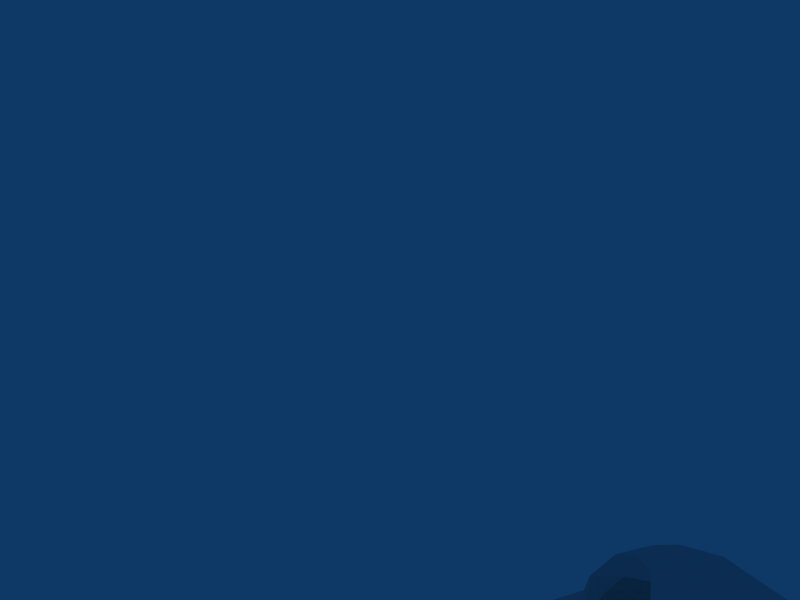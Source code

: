 # Source: h_crylink.blend  (saved by Blender 2.48.1; exported with 4.5.12 LTS)
import bpy
from mathutils import Matrix  # noqa: F401  (used for matrix-valued properties, if any)

bpy.ops.wm.read_factory_settings(use_empty=True)
scene = bpy.context.scene
scene.name = 'Scene'

# ---- collections
col_collection_1 = bpy.data.collections.new('Collection 1'); scene.collection.children.link(col_collection_1)

# ---- world
world_world = bpy.data.worlds.new('World'); scene.world = world_world
world_world.color = (0.05656, 0.2208, 0.4)
world_world.use_sun_shadow = False
world_world.sun_shadow_jitter_overblur = 0.0
world_world.cycles.sampling_method = 'MANUAL'
world_world.cycles.sample_map_resolution = 256

# ---- cameras
cam_camera = bpy.data.cameras.new('Camera')
cam_camera.passepartout_alpha = 0.2
cam_camera.clip_end = 100.0
cam_camera.lens = 41.68
cam_camera.show_passepartout = False
cam_camera.show_safe_areas = True
cam_camera.lens_unit = 'FOV'
cam_camera.dof.focus_distance = 0.0
cam_camera.dof.aperture_fstop = 128.0

# ---- meshes
me_v_crylink_decompiled = bpy.data.meshes.new('v_crylink_decompiled')
me_v_crylink_decompiled.from_pydata([(36.38, 2.391, 1.344), (36.75, 1.25, 0.8594), (34.73, 1.281, -0.2969), (33.34, 3.344, 0.04688), (30.52, 1.359, -2.172), (28.09, 4.547, -0.9375), (23.41, 5.438, -1.328), (20.81, 1.531, -1.891), (18.59, 5.797, 0.125), (25.36, 1.453, -2.906), (16.23, 1.609, 0.2344), (13.7, 1.656, 1.906), (13.22, 2.578, 2.234), (16.23, 1.609, 0.2344), (17.05, 2.969, 0.375), (19.3, 1.562, -0.5156), (35.3, 3.391, 7.312), (36.47, 2.922, 7.203), (35.0, 4.188, 6.484), (41.23, 3.344, 5.422), (37.05, 2.344, 7.266), (29.56, 3.594, 5.047), (34.52, 2.812, 5.25), (32.36, 3.312, 5.031), (29.64, 2.297, 6.031), (29.55, 2.047, 5.578), (29.59, 1.375, 6.141), (24.84, 5.797, 4.516), (24.33, 5.078, 5.797), (25.94, 4.672, 4.984), (18.97, 1.562, 8.484), (19.77, 2.859, 9.969), (19.47, 1.547, 10.11), (14.75, 4.625, 9.422), (19.69, 4.484, 10.67), (19.3, 6.141, 8.484), (14.75, 4.625, 9.422), (15.17, 4.0, 7.969), (16.56, 2.922, 10.0), (41.14, 1.172, 3.672), (41.12, 3.344, 2.391), (41.19, 4.125, 3.578), (41.08, 1.172, 1.875), (41.23, 3.344, 5.422), (41.22, 1.172, 6.125), (32.34, 4.219, 2.953), (33.83, 5.266, 3.875), (41.19, 4.125, 3.578), (41.12, 3.344, 2.391), (29.94, 5.0, 1.438), (25.98, 5.859, 0.6406), (20.94, 7.391, 1.781), (16.86, 6.875, 3.297), (15.48, 5.016, 1.578), (13.94, 5.625, 4.578), (41.19, 4.125, 3.578), (34.5, 5.156, 5.328), (41.19, 4.125, 3.578), (27.03, 4.484, 1.906), (26.95, 3.672, 0.7656), (25.34, 4.766, 1.984), (34.38, 3.0, 4.828), (33.42, 2.922, 3.219), (22.83, 4.922, 3.297), (22.88, 5.641, 1.656), (20.86, 5.516, 2.359), (25.34, 4.297, 0.9531), (19.56, 6.938, 5.141), (13.67, 5.406, 7.062), (16.77, 3.312, 10.95), (14.48, 3.062, 2.234), (14.11, 1.641, 4.156), (14.11, 1.641, 4.156), (14.17, 4.531, 4.609), (15.17, 4.062, 3.094), (15.28, 1.625, 11.48), (14.33, 3.219, 10.72), (13.17, 2.422, 11.11), (14.11, 1.641, 4.156), (14.27, 3.469, 7.578), (34.59, 2.078, 5.734), (35.0, 4.188, 6.484), (34.52, 2.812, 5.25), (35.0, 4.188, 6.484), (34.97, 2.562, 6.703), (35.3, 3.391, 7.312), (19.77, 2.859, 9.969), (19.62, 4.594, 8.156), (19.69, 4.484, 10.67), (29.45, 3.875, 1.547), (29.94, 5.0, 1.438), (26.95, 3.672, 0.7656), (32.34, 4.219, 2.953), (32.47, 3.234, 3.047), (33.42, 2.922, 3.219), (25.98, 5.859, 0.6406), (20.94, 7.391, 1.781), (22.88, 5.641, 1.656), (25.34, 4.297, 0.9531), (26.95, 3.672, 0.7656), (25.98, 5.859, 0.6406), (34.38, 3.0, 4.828), (33.83, 5.266, 3.875), (33.42, 2.922, 3.219), (33.83, 5.266, 3.875), (34.38, 3.0, 4.828), (34.5, 5.156, 5.328), (19.3, 6.141, 8.484), (19.69, 4.484, 10.67), (20.86, 5.516, 2.359), (22.88, 5.641, 1.656), (20.94, 7.391, 1.781), (29.56, 3.594, 5.047), (30.08, 5.016, 5.953), (28.12, 4.672, 5.547), (29.94, 5.0, 1.438), (32.34, 4.219, 2.953), (29.94, 5.0, 1.438), (25.98, 5.859, 0.6406), (26.95, 3.672, 0.7656), (14.17, 3.078, 4.969), (9.391, 1.734, 4.844), (9.156, 3.172, 5.141), (14.12, 1.641, 4.672), (5.219, 1.797, 1.625), (5.281, 3.234, 2.75), (2.328, 1.844, 0.4375), (2.375, 3.281, 1.344), (14.2, 1.641, 6.859), (14.22, 3.078, 6.453), (10.97, 3.141, 6.562), (10.95, 1.703, 6.969), (8.406, 1.75, 7.031), (10.88, 3.266, 6.875), (8.625, 3.297, 6.422), (10.86, 1.703, 7.297), (6.344, 1.781, 5.828), (6.797, 3.203, 5.312), (4.25, 3.25, 4.047), (3.891, 1.828, 4.594), (1.375, 1.875, 2.547), (1.844, 3.297, 2.25), (8.812, 3.172, 6.047), (1.141, 1.875, 1.719), (19.56, 6.938, 5.141), (19.95, 5.219, 4.641), (20.86, 5.516, 2.359), (19.42, 3.562, 7.0), (25.73, 3.375, 6.391), (20.03, 3.562, 5.672), (19.56, 6.938, 5.141), (19.75, 5.031, 5.578), (32.34, 4.219, 2.953), (33.42, 2.922, 3.219), (33.83, 5.266, 3.875), (32.34, 4.219, 2.953), (36.38, 2.391, 1.344), (41.12, 3.344, 2.391), (41.12, 3.344, 2.391), (41.08, 1.172, 1.875), (36.75, 1.25, 0.8594), (41.08, 1.172, 1.875), (35.0, 4.188, 6.484), (34.69, 1.281, 5.828), (34.92, 1.281, 6.516), (36.47, 2.922, 7.203), (35.39, 2.734, 7.234), (36.47, 2.266, 7.141), (32.41, 2.797, 9.391), (34.97, 2.562, 6.703), (32.03, 2.406, 8.766), (34.97, 2.562, 6.703), (35.39, 2.734, 7.234), (34.97, 2.562, 6.703), (34.92, 1.281, 6.516), (31.98, 1.328, 8.891), (32.03, 2.406, 8.766), (34.97, 2.562, 6.703), (35.66, 1.266, 7.891), (35.39, 2.734, 7.234), (32.41, 2.797, 9.391), (32.41, 2.797, 9.391), (32.64, 1.328, 9.625), (28.39, 1.391, 10.64), (28.45, 2.484, 10.53), (28.45, 2.484, 10.53), (28.67, 2.688, 11.22), (32.41, 2.797, 9.391), (28.67, 2.688, 11.22), (28.67, 2.688, 11.22), (28.84, 1.391, 11.48), (24.84, 1.453, 11.52), (24.86, 2.562, 11.45), (24.86, 2.562, 11.45), (25.66, 2.766, 11.98), (28.67, 2.688, 11.22), (25.66, 2.766, 11.98), (25.66, 2.766, 11.98), (25.77, 1.438, 12.31), (23.91, 2.797, 12.06), (25.66, 2.766, 11.98), (23.91, 2.797, 12.06), (23.77, 1.484, 12.42), (21.27, 1.516, 10.84), (21.41, 2.641, 10.78), (21.41, 2.641, 10.78), (21.2, 3.562, 11.73), (23.91, 2.797, 12.06), (21.2, 3.562, 11.73), (21.2, 3.562, 11.73), (21.17, 1.516, 12.08), (19.3, 6.141, 8.484), (14.75, 4.625, 9.422), (13.67, 5.406, 7.062), (19.69, 4.484, 10.67), (19.69, 4.484, 10.67), (21.2, 3.562, 11.73), (19.05, 1.562, 11.8), (16.77, 3.312, 10.95), (17.98, 1.578, 10.28), (19.05, 1.562, 11.8), (21.2, 3.562, 11.73), (16.77, 3.312, 10.95), (14.75, 4.625, 9.422), (16.77, 3.312, 10.95), (14.17, 4.531, 4.609), (14.27, 3.469, 7.578), (13.67, 5.406, 7.062), (13.67, 5.406, 7.062), (14.27, 3.469, 7.578), (16.09, 2.469, 10.88), (14.25, 1.641, 8.219), (13.09, 1.656, 11.27), (16.56, 2.922, 10.0), (15.17, 4.0, 7.969), (16.56, 2.922, 10.0), (17.98, 1.578, 10.28), (16.56, 2.922, 10.0), (16.75, 1.594, 11.14), (17.98, 1.578, 10.28), (15.17, 4.0, 7.969), (14.27, 3.469, 7.578), (13.61, 3.734, 8.719), (13.23, 3.406, 10.03), (15.17, 4.0, 7.969), (13.17, 2.422, 11.11), (14.25, 1.641, 8.219), (13.09, 1.656, 11.27), (13.23, 3.406, 10.03), (13.61, 3.734, 8.719), (15.17, 4.0, 7.969), (13.61, 3.734, 8.719), (14.27, 3.469, 7.578), (13.23, 3.406, 10.03), (13.17, 2.422, 11.11), (24.66, 4.625, 3.438), (25.55, 4.094, 4.203), (19.56, 6.938, 5.141), (20.86, 5.516, 2.359), (20.94, 7.391, 1.781), (20.73, 5.141, 4.266), (19.95, 5.219, 4.641), (28.08, 5.469, 4.984), (27.03, 4.484, 1.906), (25.55, 4.094, 4.203), (29.45, 3.875, 1.547), (22.84, 5.422, 5.812), (23.05, 6.484, 4.594), (19.09, 2.969, 7.984), (19.62, 4.594, 8.156), (29.64, 2.297, 6.031), (29.59, 1.375, 6.141), (34.69, 1.281, 5.828), (25.75, 4.281, 5.766), (25.86, 3.344, 5.266), (25.55, 4.094, 4.203), (25.94, 4.672, 4.984), (25.86, 3.344, 5.266), (23.2, 4.062, 5.828), (25.86, 3.344, 5.266), (25.75, 4.281, 5.766), (20.61, 4.797, 5.547), (21.44, 6.031, 5.031), (20.73, 5.141, 4.266), (19.95, 5.219, 4.641), (20.61, 4.797, 5.547), (20.73, 5.141, 4.266), (23.05, 6.484, 4.594), (22.83, 4.922, 3.297), (24.66, 4.625, 3.438), (22.83, 4.922, 3.297), (24.84, 5.797, 4.516), (24.66, 4.625, 3.438), (25.55, 4.094, 4.203), (24.66, 4.625, 3.438), (25.55, 4.094, 4.203), (20.03, 3.562, 5.672), (20.61, 4.797, 5.547), (19.75, 5.031, 5.578), (22.84, 5.422, 5.812), (24.33, 5.078, 5.797), (19.42, 3.562, 7.0), (20.03, 3.562, 5.672), (19.75, 5.031, 5.578), (20.73, 5.141, 4.266), (21.44, 6.031, 5.031), (20.61, 4.797, 5.547), (22.88, 5.641, 1.656), (25.34, 4.297, 0.9531), (25.98, 5.859, 0.6406), (31.75, 4.781, 5.641), (29.56, 3.594, 5.047), (32.36, 3.312, 5.031), (25.86, 3.344, 5.266), (26.89, 3.141, 5.281), (29.62, 3.156, 5.531), (32.47, 3.234, 3.047), (31.7, 5.578, 5.078), (32.36, 3.312, 5.031), (32.34, 4.219, 2.953), (30.05, 5.812, 5.406), (27.03, 4.484, 1.906), (32.47, 3.234, 3.047), (29.56, 3.594, 5.047), (32.47, 3.234, 3.047), (29.45, 3.875, 1.547), (31.7, 5.578, 5.078), (29.45, 3.875, 1.547), (27.03, 4.484, 1.906), (29.45, 3.875, 1.547), (29.56, 3.594, 5.047), (25.55, 4.094, 4.203), (28.12, 4.672, 5.547), (30.08, 5.016, 5.953), (30.05, 5.812, 5.406), (28.08, 5.469, 4.984), (25.55, 4.094, 4.203), (28.12, 4.672, 5.547), (32.36, 3.312, 5.031), (31.75, 4.781, 5.641), (30.08, 5.016, 5.953), (31.75, 4.781, 5.641), (34.52, 2.812, 5.25), (35.0, 4.188, 6.484), (34.38, 3.0, 4.828), (29.53, 1.375, 5.672), (34.59, 2.078, 5.734), (26.97, 3.109, 6.281), (25.77, 3.062, 7.281), (34.59, 2.078, 5.734), (29.64, 2.297, 6.031), (35.0, 4.188, 6.484), (34.59, 2.078, 5.734), (29.64, 2.297, 6.031), (34.69, 1.281, 5.828), (29.5, 2.734, 5.156), (29.55, 2.047, 5.578), (28.12, 1.406, 5.984), (29.53, 1.375, 5.672), (29.62, 3.156, 5.531), (29.56, 3.594, 5.047), (29.5, 2.734, 5.156), (26.89, 3.141, 5.281), (27.95, 2.5, 5.719), (27.12, 2.312, 7.359), (29.56, 3.594, 5.047), (29.5, 2.984, 4.781), (29.5, 2.984, 4.781), (29.56, 3.594, 5.047), (29.55, 2.047, 5.578), (29.5, 2.984, 4.781), (29.5, 2.734, 5.156), (29.5, 2.984, 4.781), (27.03, 1.422, 7.75), (25.77, 1.438, 8.266), (29.5, 2.734, 5.156), (29.55, 2.047, 5.578), (19.09, 2.969, 7.984), (19.42, 3.562, 7.0), (26.89, 3.141, 5.281), (25.86, 3.344, 5.266), (26.89, 3.141, 5.281), (27.95, 2.5, 5.719), (26.89, 3.141, 5.281), (27.72, 2.469, 6.609), (27.95, 2.5, 5.719), (28.12, 1.406, 5.984), (27.95, 2.5, 5.719), (27.97, 1.406, 6.922), (28.12, 1.406, 5.984), (19.09, 2.969, 7.984), (18.97, 1.562, 8.484), (19.09, 2.969, 7.984), (25.77, 2.531, 7.922), (19.09, 2.969, 7.984), (23.2, 4.062, 5.828), (20.61, 4.797, 5.547), (20.03, 3.562, 5.672), (20.61, 4.797, 5.547), (19.95, 5.219, 4.641), (19.75, 5.031, 5.578), (25.86, 3.344, 5.266), (25.86, 3.344, 5.266), (23.2, 4.062, 5.828), (20.03, 3.562, 5.672), (19.56, 6.938, 5.141), (19.3, 6.141, 8.484), (19.42, 3.562, 7.0), (35.3, 3.391, 7.312), (34.97, 2.562, 6.703), (37.05, 2.344, 7.266), (36.91, 1.25, 7.047), (37.27, 1.234, 7.328), (37.27, 1.234, 7.328), (41.22, 1.172, 6.125), (41.22, 1.172, 6.125), (36.47, 2.922, 7.203), (35.3, 3.391, 7.312), (37.05, 2.344, 7.266), (36.47, 2.922, 7.203), (35.39, 2.734, 7.234), (36.47, 2.266, 7.141), (1.719, 1.859, 0.6875), (16.23, 1.609, 0.2344), (14.48, 3.062, 2.234), (17.31, 3.5, -0.7344), (15.48, 5.016, 1.578), (17.31, 3.5, -0.7344), (15.17, 4.062, 3.094), (15.48, 5.016, 1.578), (15.17, 4.062, 3.094), (13.94, 5.625, 4.578), (19.3, 1.562, -0.5156), (17.31, 3.5, -0.7344), (20.81, 1.531, -1.891), (17.31, 3.5, -0.7344), (17.05, 2.969, 0.375), (15.17, 4.062, 3.094), (17.05, 2.969, 0.375), (17.31, 3.5, -0.7344), (19.3, 1.562, -0.5156), (14.17, 4.531, 4.609), (13.67, 5.406, 7.062), (13.94, 5.625, 4.578), (14.17, 4.531, 4.609), (13.94, 5.625, 4.578), (15.17, 4.062, 3.094), (14.48, 3.062, 2.234), (14.11, 1.641, 4.156), (14.48, 3.062, 2.234), (6.844, 1.906, 2.281), (6.125, 1.781, 2.406), (7.016, 1.766, 2.5), (12.39, 1.672, 3.094), (10.56, 2.188, 2.125), (10.55, 1.703, 1.844), (8.438, 1.75, 1.938), (10.5, 1.703, 2.531), (8.469, 2.031, 2.156), (8.453, 1.75, 2.438), (36.47, 2.266, 7.141), (36.91, 1.25, 7.047), (37.05, 2.344, 7.266), (34.5, 5.156, 5.328), (34.38, 3.0, 4.828), (35.0, 4.188, 6.484), (41.91, 1.156, 3.422), (41.97, 1.906, 4.781), (41.95, 1.156, 5.016), (41.94, 1.906, 3.656), (41.95, 2.188, 4.219), (41.95, 1.156, 5.016), (41.17, 1.922, 4.812), (41.17, 1.172, 5.047), (41.97, 1.906, 4.781), (41.97, 1.906, 4.781), (41.16, 2.203, 4.25), (41.95, 2.188, 4.219), (41.95, 2.188, 4.219), (41.14, 1.922, 3.688), (41.94, 1.906, 3.656), (41.94, 1.906, 3.656), (41.11, 1.172, 3.438), (41.91, 1.156, 3.422), (42.28, 1.391, 4.594), (42.28, 1.156, 4.672), (42.28, 1.156, 4.312), (42.28, 1.391, 4.406), (42.28, 1.156, 4.672), (41.95, 1.391, 4.594), (41.95, 1.156, 4.688), (42.28, 1.391, 4.594), (42.28, 1.391, 4.594), (41.95, 1.406, 4.422), (42.28, 1.391, 4.406), (42.28, 1.391, 4.406), (41.94, 1.156, 4.328), (42.28, 1.156, 4.312), (6.703, 3.344, 5.625), (6.266, 1.781, 6.141), (10.95, 1.703, 6.969), (10.97, 3.141, 6.562), (10.95, 1.703, 6.969), (10.97, 3.141, 6.562), (8.812, 3.172, 6.047), (10.97, 3.141, 6.562), (6.797, 3.203, 5.312), (6.344, 1.781, 5.828), (6.797, 3.203, 5.312), (8.812, 3.172, 6.047), (6.797, 3.203, 5.312), (8.812, 3.172, 6.047), (22.2, 5.094, 3.188), (21.81, 5.203, 3.047), (22.39, 6.891, 4.719), (22.62, 6.625, 4.5), (24.92, 6.938, 6.562), (24.98, 6.672, 6.234), (27.59, 6.078, 7.078), (27.48, 5.891, 6.734), (29.47, 4.938, 6.562), (29.14, 4.891, 6.312), (30.64, 3.344, 5.203), (30.28, 3.531, 5.062), (22.06, 5.078, 3.391), (22.42, 6.297, 4.688), (22.19, 6.562, 4.891), (21.67, 5.172, 3.25), (24.84, 6.344, 6.469), (24.78, 6.609, 6.781), (27.34, 5.578, 6.953), (27.45, 5.766, 7.297), (29.0, 4.562, 6.531), (29.31, 4.609, 6.797), (30.14, 3.328, 5.297), (30.5, 3.141, 5.438), (30.64, 3.344, 5.203), (29.47, 4.938, 6.562), (30.64, 3.344, 5.203), (29.47, 4.938, 6.562), (27.59, 6.078, 7.078), (27.59, 6.078, 7.078), (24.92, 6.938, 6.562), (24.92, 6.938, 6.562), (22.39, 6.891, 4.719), (22.39, 6.891, 4.719), (21.81, 5.203, 3.047), (22.39, 6.891, 4.719), (24.3, 5.156, 3.75), (23.89, 5.297, 3.781), (25.23, 7.578, 3.719), (25.52, 7.281, 3.703), (26.98, 8.484, 3.641), (27.05, 8.078, 3.641), (29.25, 8.344, 3.547), (29.11, 7.969, 3.562), (30.88, 6.812, 3.484), (30.53, 6.594, 3.516), (31.61, 4.453, 3.703), (31.22, 4.703, 3.719), (24.33, 5.625, 4.188), (25.53, 7.281, 4.125), (25.25, 7.578, 4.141), (23.92, 5.781, 4.203), (27.06, 8.078, 4.062), (27.0, 8.484, 4.062), (29.12, 7.969, 3.984), (29.27, 8.344, 3.969), (30.55, 6.594, 3.938), (30.89, 6.828, 3.922), (31.23, 5.047, 4.141), (31.62, 4.812, 4.125), (31.61, 4.453, 3.703), (30.88, 6.812, 3.484), (31.61, 4.453, 3.703), (30.88, 6.812, 3.484), (29.25, 8.344, 3.547), (29.25, 8.344, 3.547), (26.98, 8.484, 3.641), (26.98, 8.484, 3.641), (25.23, 7.578, 3.719), (25.23, 7.578, 3.719), (23.89, 5.297, 3.781), (25.23, 7.578, 3.719), (22.83, 5.609, 3.875), (22.42, 5.547, 3.984), (24.03, 7.438, 2.438), (24.14, 7.094, 2.609), (26.09, 7.734, 1.516), (26.09, 7.406, 1.734), (29.03, 7.062, 1.25), (28.84, 6.781, 1.484), (30.5, 5.5, 1.922), (30.14, 5.391, 2.109), (31.39, 3.5, 2.562), (31.0, 3.859, 2.703), (22.94, 6.062, 4.219), (24.25, 7.297, 2.953), (24.14, 7.656, 2.781), (22.55, 6.016, 4.328), (26.22, 7.625, 2.078), (26.22, 7.938, 1.875), (28.97, 7.0, 1.844), (29.14, 7.281, 1.594), (30.25, 5.609, 2.453), (30.61, 5.703, 2.266), (31.12, 4.109, 3.047), (31.52, 3.734, 2.906), (31.39, 3.5, 2.562), (30.5, 5.5, 1.922), (31.39, 3.5, 2.562), (30.5, 5.5, 1.922), (29.03, 7.062, 1.25), (29.03, 7.062, 1.25), (26.09, 7.734, 1.516), (26.09, 7.734, 1.516), (24.03, 7.438, 2.438), (24.03, 7.438, 2.438), (22.42, 5.547, 3.984), (24.03, 7.438, 2.438), (36.33, 0.125, 1.344), (33.28, -0.7031, 0.04688), (27.98, -1.734, -0.9375), (23.27, -2.453, -1.328), (18.45, -2.641, 0.125), (13.19, 0.7344, 2.234), (16.23, 1.609, 0.2344), (17.0, 0.2188, 0.375), (35.22, -0.8281, 7.312), (34.91, -1.609, 6.484), (36.41, -0.3906, 7.203), (41.16, -0.9844, 5.422), (37.0, 0.1562, 7.266), (29.48, -0.8438, 5.047), (32.28, -0.6562, 5.031), (34.47, -0.2188, 5.25), (29.61, 0.4375, 6.031), (29.52, 0.7188, 5.578), (24.7, -2.875, 4.516), (25.83, -1.781, 4.984), (24.2, -2.125, 5.797), (19.72, 0.2344, 9.969), (14.64, -1.344, 9.422), (19.12, -3.016, 8.484), (19.59, -1.359, 10.67), (14.64, -1.344, 9.422), (16.53, 0.2812, 10.0), (15.09, -0.7188, 7.969), (41.08, -1.781, 3.578), (41.05, -0.9844, 2.391), (41.16, -0.9844, 5.422), (32.23, -1.547, 2.953), (33.7, -2.656, 3.875), (41.05, -0.9844, 2.391), (41.08, -1.781, 3.578), (29.81, -2.25, 1.438), (25.83, -2.984, 0.6406), (20.73, -4.312, 1.781), (16.67, -3.656, 3.297), (13.8, -2.297, 4.578), (15.36, -1.75, 1.578), (41.08, -1.781, 3.578), (34.38, -2.562, 5.328), (41.08, -1.781, 3.578), (26.92, -1.625, 1.906), (25.23, -1.844, 1.984), (26.88, -0.8281, 0.7656), (33.36, -0.2969, 3.219), (34.31, -0.3906, 4.828), (22.72, -1.922, 3.297), (20.72, -2.453, 2.359), (22.73, -2.641, 1.656), (25.23, -1.375, 0.9531), (19.36, -3.812, 5.141), (13.55, -2.078, 7.062), (16.7, -0.09375, 10.95), (14.44, 0.2188, 2.234), (14.11, 1.641, 4.156), (15.08, -0.7969, 3.094), (14.08, -1.219, 4.609), (13.14, 0.9062, 11.11), (14.27, 0.0625, 10.72), (14.2, -0.1719, 7.578), (34.56, 0.5, 5.734), (34.47, -0.2188, 5.25), (34.91, -1.609, 6.484), (34.91, -1.609, 6.484), (35.22, -0.8281, 7.312), (34.92, 0.0, 6.703), (19.72, 0.2344, 9.969), (19.59, -1.359, 10.67), (19.52, -1.469, 8.156), (29.38, -1.094, 1.547), (26.88, -0.8281, 0.7656), (29.81, -2.25, 1.438), (32.23, -1.547, 2.953), (33.36, -0.2969, 3.219), (32.39, -0.5625, 3.047), (25.83, -2.984, 0.6406), (22.73, -2.641, 1.656), (20.73, -4.312, 1.781), (25.23, -1.375, 0.9531), (25.83, -2.984, 0.6406), (26.88, -0.8281, 0.7656), (34.31, -0.3906, 4.828), (33.36, -0.2969, 3.219), (33.7, -2.656, 3.875), (33.7, -2.656, 3.875), (34.38, -2.562, 5.328), (34.31, -0.3906, 4.828), (19.12, -3.016, 8.484), (19.59, -1.359, 10.67), (20.72, -2.453, 2.359), (20.73, -4.312, 1.781), (22.73, -2.641, 1.656), (29.48, -0.8438, 5.047), (28.0, -1.859, 5.547), (29.95, -2.266, 5.953), (29.81, -2.25, 1.438), (32.23, -1.547, 2.953), (29.81, -2.25, 1.438), (26.88, -0.8281, 0.7656), (25.83, -2.984, 0.6406), (14.11, 0.2031, 4.969), (9.109, 0.2969, 5.141), (5.234, 0.3594, 2.75), (2.328, 0.4219, 1.344), (10.92, 0.2656, 6.562), (14.16, 0.2031, 6.453), (8.578, 0.1875, 6.422), (10.83, 0.1406, 6.875), (4.203, 0.375, 4.047), (6.734, 0.3438, 5.312), (1.797, 0.4219, 2.25), (8.766, 0.2969, 6.047), (19.36, -3.812, 5.141), (20.72, -2.453, 2.359), (19.81, -2.125, 4.641), (19.34, -0.4375, 7.0), (19.97, -0.4688, 5.672), (25.67, -0.4844, 6.391), (19.62, -1.922, 5.578), (19.36, -3.812, 5.141), (32.23, -1.547, 2.953), (33.7, -2.656, 3.875), (33.36, -0.2969, 3.219), (32.23, -1.547, 2.953), (36.33, 0.125, 1.344), (41.05, -0.9844, 2.391), (41.08, 1.172, 1.875), (41.05, -0.9844, 2.391), (41.08, 1.172, 1.875), (34.91, -1.609, 6.484), (36.41, -0.3906, 7.203), (36.44, 0.25, 7.141), (35.33, -0.1719, 7.234), (32.36, -0.1406, 9.391), (31.98, 0.25, 8.766), (34.92, 0.0, 6.703), (34.92, 0.0, 6.703), (35.33, -0.1719, 7.234), (34.92, 0.0, 6.703), (34.92, 1.281, 6.516), (34.92, 0.0, 6.703), (31.98, 0.25, 8.766), (32.36, -0.1406, 9.391), (35.33, -0.1719, 7.234), (32.36, -0.1406, 9.391), (28.41, 0.2969, 10.53), (28.41, 0.2969, 10.53), (28.62, 0.09375, 11.22), (28.62, 0.09375, 11.22), (32.36, -0.1406, 9.391), (28.62, 0.09375, 11.22), (24.81, 0.3438, 11.45), (24.81, 0.3438, 11.45), (25.61, 0.125, 11.98), (25.61, 0.125, 11.98), (28.62, 0.09375, 11.22), (25.61, 0.125, 11.98), (23.86, 0.1562, 12.06), (23.86, 0.1562, 12.06), (25.61, 0.125, 11.98), (21.36, 0.3906, 10.78), (21.36, 0.3906, 10.78), (21.14, -0.5156, 11.73), (21.14, -0.5156, 11.73), (23.86, 0.1562, 12.06), (21.14, -0.5156, 11.73), (19.12, -3.016, 8.484), (13.55, -2.078, 7.062), (14.64, -1.344, 9.422), (19.59, -1.359, 10.67), (19.59, -1.359, 10.67), (21.14, -0.5156, 11.73), (16.7, -0.09375, 10.95), (19.05, 1.562, 11.8), (21.14, -0.5156, 11.73), (16.7, -0.09375, 10.95), (14.64, -1.344, 9.422), (16.7, -0.09375, 10.95), (14.08, -1.219, 4.609), (13.55, -2.078, 7.062), (14.2, -0.1719, 7.578), (14.2, -0.1719, 7.578), (13.55, -2.078, 7.062), (16.06, 0.75, 10.88), (16.53, 0.2812, 10.0), (15.09, -0.7188, 7.969), (16.53, 0.2812, 10.0), (17.98, 1.578, 10.28), (16.53, 0.2812, 10.0), (17.98, 1.578, 10.28), (15.09, -0.7188, 7.969), (13.53, -0.4062, 8.719), (14.2, -0.1719, 7.578), (15.09, -0.7188, 7.969), (13.17, -0.07812, 10.03), (13.14, 0.9062, 11.11), (13.09, 1.656, 11.27), (13.53, -0.4062, 8.719), (13.17, -0.07812, 10.03), (15.09, -0.7188, 7.969), (14.2, -0.1719, 7.578), (13.53, -0.4062, 8.719), (13.17, -0.07812, 10.03), (13.14, 0.9062, 11.11), (24.55, -1.672, 3.438), (25.45, -1.188, 4.203), (20.73, -4.312, 1.781), (20.61, -2.062, 4.266), (19.81, -2.125, 4.641), (27.94, -2.656, 4.984), (25.45, -1.188, 4.203), (26.92, -1.625, 1.906), (29.38, -1.094, 1.547), (22.7, -2.422, 5.812), (22.88, -3.484, 4.594), (19.52, -1.469, 8.156), (19.05, 0.1406, 7.984), (29.61, 0.4375, 6.031), (34.69, 1.281, 5.828), (29.59, 1.375, 6.141), (25.64, -1.375, 5.766), (25.8, -0.4531, 5.266), (25.45, -1.188, 4.203), (25.8, -0.4531, 5.266), (25.83, -1.781, 4.984), (23.11, -1.078, 5.828), (25.64, -1.375, 5.766), (25.8, -0.4531, 5.266), (20.48, -1.719, 5.547), (20.61, -2.062, 4.266), (21.28, -2.984, 5.031), (20.48, -1.719, 5.547), (19.81, -2.125, 4.641), (20.61, -2.062, 4.266), (22.72, -1.922, 3.297), (22.88, -3.484, 4.594), (24.55, -1.672, 3.438), (22.72, -1.922, 3.297), (24.55, -1.672, 3.438), (24.7, -2.875, 4.516), (25.45, -1.188, 4.203), (24.55, -1.672, 3.438), (25.45, -1.188, 4.203), (19.97, -0.4688, 5.672), (19.62, -1.922, 5.578), (20.48, -1.719, 5.547), (22.7, -2.422, 5.812), (24.2, -2.125, 5.797), (19.34, -0.4375, 7.0), (19.62, -1.922, 5.578), (19.97, -0.4688, 5.672), (20.61, -2.062, 4.266), (21.28, -2.984, 5.031), (20.48, -1.719, 5.547), (22.73, -2.641, 1.656), (25.83, -2.984, 0.6406), (25.23, -1.375, 0.9531), (31.62, -2.094, 5.641), (32.28, -0.6562, 5.031), (29.48, -0.8438, 5.047), (25.8, -0.4531, 5.266), (26.83, -0.2656, 5.281), (29.56, -0.3906, 5.531), (32.39, -0.5625, 3.047), (32.28, -0.6562, 5.031), (31.55, -2.875, 5.078), (32.23, -1.547, 2.953), (26.92, -1.625, 1.906), (29.89, -3.062, 5.406), (32.39, -0.5625, 3.047), (29.48, -0.8438, 5.047), (32.39, -0.5625, 3.047), (31.55, -2.875, 5.078), (29.38, -1.094, 1.547), (29.38, -1.094, 1.547), (26.92, -1.625, 1.906), (29.38, -1.094, 1.547), (29.48, -0.8438, 5.047), (25.45, -1.188, 4.203), (28.0, -1.859, 5.547), (29.89, -3.062, 5.406), (29.95, -2.266, 5.953), (27.94, -2.656, 4.984), (25.45, -1.188, 4.203), (28.0, -1.859, 5.547), (32.28, -0.6562, 5.031), (31.62, -2.094, 5.641), (29.95, -2.266, 5.953), (31.62, -2.094, 5.641), (34.47, -0.2188, 5.25), (34.31, -0.3906, 4.828), (34.91, -1.609, 6.484), (34.56, 0.5, 5.734), (26.91, -0.25, 6.281), (25.7, -0.1719, 7.281), (34.56, 0.5, 5.734), (29.61, 0.4375, 6.031), (34.91, -1.609, 6.484), (34.56, 0.5, 5.734), (34.69, 1.281, 5.828), (29.61, 0.4375, 6.031), (29.45, 0.03125, 5.156), (29.52, 0.7188, 5.578), (29.53, 1.375, 5.672), (29.56, -0.3906, 5.531), (29.48, -0.8438, 5.047), (29.56, -0.3906, 5.531), (29.45, 0.03125, 5.156), (27.92, 0.3125, 5.719), (26.83, -0.2656, 5.281), (27.09, 0.5156, 7.359), (29.48, -0.8438, 5.047), (29.44, -0.2188, 4.781), (29.44, -0.2188, 4.781), (29.48, -0.8438, 5.047), (29.52, 0.7188, 5.578), (29.44, -0.2188, 4.781), (29.45, 0.03125, 5.156), (29.44, -0.2188, 4.781), (29.45, 0.03125, 5.156), (29.52, 0.7188, 5.578), (19.05, 0.1406, 7.984), (19.34, -0.4375, 7.0), (26.83, -0.2656, 5.281), (25.8, -0.4531, 5.266), (26.83, -0.2656, 5.281), (27.92, 0.3125, 5.719), (26.83, -0.2656, 5.281), (27.92, 0.3125, 5.719), (27.69, 0.3438, 6.609), (28.12, 1.406, 5.984), (27.92, 0.3125, 5.719), (28.12, 1.406, 5.984), (18.97, 1.562, 8.484), (19.05, 0.1406, 7.984), (19.05, 0.1406, 7.984), (25.73, 0.3594, 7.922), (19.05, 0.1406, 7.984), (23.11, -1.078, 5.828), (19.97, -0.4688, 5.672), (20.48, -1.719, 5.547), (20.48, -1.719, 5.547), (19.62, -1.922, 5.578), (19.81, -2.125, 4.641), (25.8, -0.4531, 5.266), (25.8, -0.4531, 5.266), (19.97, -0.4688, 5.672), (23.11, -1.078, 5.828), (19.12, -3.016, 8.484), (19.36, -3.812, 5.141), (19.34, -0.4375, 7.0), (35.22, -0.8281, 7.312), (34.92, 0.0, 6.703), (37.0, 0.1562, 7.266), (41.22, 1.172, 6.125), (37.27, 1.234, 7.328), (41.22, 1.172, 6.125), (35.22, -0.8281, 7.312), (36.41, -0.3906, 7.203), (37.0, 0.1562, 7.266), (36.41, -0.3906, 7.203), (35.33, -0.1719, 7.234), (36.44, 0.25, 7.141), (14.44, 0.2188, 2.234), (16.23, 1.609, 0.2344), (17.25, -0.2969, -0.7344), (15.36, -1.75, 1.578), (15.08, -0.7969, 3.094), (17.25, -0.2969, -0.7344), (15.36, -1.75, 1.578), (13.8, -2.297, 4.578), (15.08, -0.7969, 3.094), (19.3, 1.562, -0.5156), (20.81, 1.531, -1.891), (17.25, -0.2969, -0.7344), (17.25, -0.2969, -0.7344), (15.08, -0.7969, 3.094), (17.0, 0.2188, 0.375), (17.0, 0.2188, 0.375), (19.3, 1.562, -0.5156), (17.25, -0.2969, -0.7344), (14.08, -1.219, 4.609), (13.8, -2.297, 4.578), (13.55, -2.078, 7.062), (14.08, -1.219, 4.609), (15.08, -0.7969, 3.094), (13.8, -2.297, 4.578), (14.11, 1.641, 4.156), (14.44, 0.2188, 2.234), (14.44, 0.2188, 2.234), (6.844, 1.625, 2.281), (10.55, 1.234, 2.125), (8.453, 1.453, 2.156), (36.44, 0.25, 7.141), (36.91, 1.25, 7.047), (37.0, 0.1562, 7.266), (34.38, -2.562, 5.328), (34.91, -1.609, 6.484), (34.31, -0.3906, 4.828), (41.94, 0.4062, 4.781), (41.91, 0.4062, 3.656), (41.92, 0.125, 4.219), (41.95, 1.156, 5.016), (41.16, 0.4219, 4.812), (41.94, 0.4062, 4.781), (41.94, 0.4062, 4.781), (41.12, 0.1406, 4.25), (41.92, 0.125, 4.219), (41.92, 0.125, 4.219), (41.11, 0.4219, 3.688), (41.91, 0.4062, 3.656), (41.91, 0.4062, 3.656), (41.91, 1.156, 3.422), (42.28, 0.9062, 4.594), (42.27, 0.9062, 4.406), (42.28, 1.156, 4.672), (41.95, 0.9219, 4.594), (42.28, 0.9062, 4.594), (42.28, 0.9062, 4.594), (41.95, 0.9062, 4.422), (42.27, 0.9062, 4.406), (42.27, 0.9062, 4.406), (42.28, 1.156, 4.312), (6.641, 0.2188, 5.625), (10.95, 1.703, 6.969), (10.92, 0.2656, 6.562), (10.95, 1.703, 6.969), (10.92, 0.2656, 6.562), (8.766, 0.2969, 6.047), (10.92, 0.2656, 6.562), (6.734, 0.3438, 5.312), (6.344, 1.781, 5.828), (6.734, 0.3438, 5.312), (8.766, 0.2969, 6.047), (6.734, 0.3438, 5.312), (8.766, 0.2969, 6.047), (22.08, -2.062, 3.188), (22.2, -3.875, 4.719), (21.69, -2.172, 3.047), (22.45, -3.609, 4.5), (24.73, -4.0, 6.562), (24.81, -3.75, 6.234), (27.44, -3.25, 7.078), (27.33, -3.062, 6.734), (29.34, -2.172, 6.562), (29.02, -2.109, 6.312), (30.56, -0.625, 5.203), (30.2, -0.7969, 5.062), (21.94, -2.062, 3.391), (22.02, -3.531, 4.891), (22.27, -3.281, 4.688), (21.55, -2.125, 3.25), (24.61, -3.672, 6.781), (24.67, -3.422, 6.469), (27.3, -2.922, 7.297), (27.2, -2.734, 6.953), (29.2, -1.828, 6.797), (28.89, -1.781, 6.531), (30.44, -0.4062, 5.438), (30.08, -0.5781, 5.297), (30.56, -0.625, 5.203), (29.34, -2.172, 6.562), (30.56, -0.625, 5.203), (29.34, -2.172, 6.562), (27.44, -3.25, 7.078), (27.44, -3.25, 7.078), (24.73, -4.0, 6.562), (24.73, -4.0, 6.562), (22.2, -3.875, 4.719), (24.73, -4.0, 6.562), (22.2, -3.875, 4.719), (21.69, -2.172, 3.047), (22.2, -3.875, 4.719), (24.17, -2.203, 3.75), (25.02, -4.656, 3.719), (23.77, -2.328, 3.781), (25.31, -4.375, 3.703), (26.75, -5.625, 3.641), (26.81, -5.219, 3.641), (29.02, -5.562, 3.547), (28.89, -5.188, 3.562), (30.69, -4.094, 3.484), (30.34, -3.859, 3.516), (31.5, -1.75, 3.703), (31.09, -1.984, 3.719), (24.17, -2.672, 4.188), (25.03, -4.656, 4.141), (25.33, -4.375, 4.125), (23.77, -2.812, 4.203), (26.77, -5.625, 4.062), (26.83, -5.219, 4.062), (29.03, -5.578, 3.969), (28.91, -5.188, 3.984), (30.7, -4.094, 3.922), (30.36, -3.859, 3.938), (31.5, -2.109, 4.125), (31.11, -2.344, 4.141), (31.5, -1.75, 3.703), (30.69, -4.094, 3.484), (31.5, -1.75, 3.703), (30.69, -4.094, 3.484), (29.02, -5.562, 3.547), (29.02, -5.562, 3.547), (26.75, -5.625, 3.641), (26.75, -5.625, 3.641), (25.02, -4.656, 3.719), (25.02, -4.656, 3.719), (23.77, -2.328, 3.781), (25.02, -4.656, 3.719), (22.67, -2.609, 3.875), (23.81, -4.484, 2.438), (22.28, -2.531, 3.984), (23.94, -4.141, 2.609), (25.88, -4.844, 1.516), (25.89, -4.516, 1.734), (28.83, -4.281, 1.25), (28.66, -3.984, 1.484), (30.34, -2.766, 1.922), (30.0, -2.641, 2.109), (31.31, -0.8125, 2.562), (30.91, -1.172, 2.703), (22.78, -3.062, 4.219), (23.92, -4.703, 2.781), (24.05, -4.344, 2.953), (22.39, -3.0, 4.328), (25.98, -5.062, 1.875), (26.0, -4.734, 2.078), (28.94, -4.5, 1.594), (28.78, -4.203, 1.844), (30.45, -2.969, 2.266), (30.11, -2.859, 2.453), (31.42, -1.047, 2.906), (31.03, -1.406, 3.047), (31.31, -0.8125, 2.562), (30.34, -2.766, 1.922), (30.34, -2.766, 1.922), (28.83, -4.281, 1.25), (28.83, -4.281, 1.25), (25.88, -4.844, 1.516), (25.88, -4.844, 1.516), (23.81, -4.484, 2.438), (23.81, -4.484, 2.438), (22.28, -2.531, 3.984), (23.81, -4.484, 2.438)], [], [(0, 1, 2), (3, 0, 2), (3, 4, 5), (4, 3, 2), (6, 7, 8), (9, 6, 5), (10, 11, 12), (13, 14, 15), (16, 17, 18), (19, 17, 20), (21, 22, 23), (24, 25, 26), (27, 28, 29), (30, 31, 32), (33, 34, 35), (36, 37, 38), (39, 40, 41), (40, 39, 42), (39, 41, 43), (43, 44, 39), (0, 3, 45), (46, 47, 48), (49, 5, 50), (49, 45, 3), (50, 6, 51), (8, 51, 6), (52, 53, 54), (53, 52, 8), (55, 46, 56), (56, 19, 57), (58, 59, 60), (23, 61, 62), (63, 64, 65), (66, 60, 59), (67, 52, 68), (33, 69, 34), (70, 12, 71), (72, 73, 74), (75, 76, 77), (78, 79, 73), (80, 81, 82), (83, 84, 85), (86, 87, 88), (89, 90, 91), (92, 93, 94), (95, 96, 97), (98, 99, 100), (101, 102, 103), (104, 105, 106), (107, 108, 87), (109, 110, 111), (112, 113, 114), (115, 89, 116), (5, 49, 3), (117, 118, 119), (120, 121, 122), (121, 120, 123), (122, 124, 125), (124, 122, 121), (124, 126, 127), (127, 125, 124), (128, 129, 130), (130, 131, 128), (132, 133, 134), (133, 132, 135), (136, 137, 138), (138, 139, 136), (140, 139, 141), (138, 141, 139), (120, 122, 130), (130, 129, 120), (142, 130, 122), (122, 125, 138), (138, 137, 122), (125, 127, 141), (141, 138, 125), (141, 143, 140), (143, 141, 127), (144, 145, 146), (147, 148, 149), (145, 150, 151), (54, 68, 52), (152, 153, 154), (155, 46, 156), (157, 156, 46), (156, 158, 159), (160, 156, 161), (6, 9, 7), (6, 50, 5), (9, 5, 4), (162, 163, 84), (84, 163, 164), (165, 166, 167), (168, 169, 170), (171, 168, 172), (173, 174, 175), (175, 176, 177), (178, 179, 180), (181, 182, 178), (176, 175, 183), (183, 184, 176), (168, 170, 185), (185, 186, 168), (182, 187, 188), (189, 190, 182), (184, 183, 191), (191, 192, 184), (186, 185, 193), (193, 194, 186), (190, 195, 196), (197, 198, 190), (193, 199, 194), (198, 200, 201), (201, 202, 198), (192, 191, 203), (203, 204, 192), (199, 193, 205), (205, 206, 199), (202, 207, 208), (209, 210, 202), (151, 211, 87), (68, 33, 35), (37, 212, 213), (35, 67, 68), (204, 203, 32), (32, 31, 204), (214, 205, 86), (205, 215, 206), (69, 216, 34), (209, 217, 210), (218, 219, 220), (217, 221, 69), (222, 38, 219), (223, 38, 224), (225, 226, 227), (37, 228, 229), (230, 76, 75), (78, 231, 79), (75, 77, 232), (233, 234, 76), (76, 230, 235), (236, 237, 230), (230, 238, 239), (240, 241, 242), (242, 243, 244), (245, 246, 247), (246, 248, 249), (230, 75, 238), (76, 250, 243), (246, 251, 252), (76, 243, 77), (253, 246, 254), (64, 255, 60), (58, 60, 256), (257, 258, 259), (260, 65, 261), (262, 263, 264), (265, 59, 58), (255, 64, 63), (266, 27, 267), (255, 256, 60), (31, 268, 269), (270, 271, 272), (273, 274, 29), (275, 276, 277), (278, 279, 280), (281, 282, 283), (260, 284, 285), (286, 287, 288), (289, 290, 287), (287, 291, 292), (293, 294, 291), (291, 276, 295), (296, 297, 298), (299, 278, 300), (301, 302, 303), (299, 281, 278), (266, 28, 27), (287, 304, 282), (63, 65, 260), (305, 306, 266), (266, 267, 305), (307, 308, 309), (64, 60, 66), (310, 311, 312), (313, 314, 256), (315, 22, 21), (316, 317, 318), (319, 89, 93), (262, 320, 321), (62, 322, 23), (113, 323, 310), (324, 325, 326), (320, 326, 327), (328, 320, 329), (330, 114, 331), (332, 333, 334), (334, 335, 332), (336, 337, 335), (338, 317, 339), (340, 341, 317), (317, 334, 340), (300, 278, 280), (28, 273, 29), (342, 343, 344), (22, 61, 23), (25, 345, 26), (22, 315, 346), (347, 148, 348), (349, 315, 350), (163, 351, 80), (352, 353, 354), (355, 25, 24), (356, 357, 358), (359, 355, 24), (360, 355, 359), (361, 362, 363), (364, 347, 348), (365, 366, 355), (367, 368, 256), (369, 363, 357), (370, 362, 371), (314, 372, 256), (373, 364, 374), (375, 363, 376), (348, 147, 377), (269, 268, 378), (379, 380, 148), (148, 347, 381), (382, 383, 347), (347, 384, 385), (386, 387, 384), (384, 388, 389), (388, 384, 364), (268, 31, 30), (374, 390, 391), (392, 374, 393), (393, 348, 394), (364, 393, 374), (364, 348, 393), (348, 148, 147), (373, 388, 364), (384, 347, 364), (395, 396, 397), (398, 399, 400), (149, 148, 401), (402, 403, 404), (151, 405, 406), (407, 303, 269), (408, 409, 166), (17, 19, 18), (410, 411, 412), (20, 413, 414), (19, 20, 415), (166, 416, 417), (418, 419, 167), (420, 178, 421), (127, 126, 422), (127, 422, 143), (14, 423, 424), (8, 425, 53), (425, 8, 7), (426, 427, 428), (429, 430, 431), (432, 433, 434), (435, 436, 437), (438, 439, 440), (441, 442, 443), (444, 445, 446), (74, 447, 448), (14, 449, 74), (450, 451, 452), (71, 12, 453), (10, 12, 70), (454, 455, 456), (455, 454, 12), (457, 12, 454), (12, 457, 453), (458, 456, 451), (451, 450, 458), (459, 458, 450), (450, 452, 459), (458, 459, 457), (12, 11, 455), (456, 458, 454), (457, 454, 458), (52, 67, 51), (52, 51, 8), (460, 178, 461), (462, 167, 411), (463, 464, 465), (19, 56, 18), (466, 467, 468), (466, 469, 467), (467, 469, 470), (471, 472, 473), (471, 474, 472), (475, 476, 472), (475, 477, 476), (478, 479, 476), (478, 480, 479), (481, 482, 479), (481, 483, 482), (484, 485, 486), (484, 486, 487), (488, 489, 490), (488, 491, 489), (492, 493, 489), (492, 494, 493), (495, 496, 493), (495, 497, 496), (137, 142, 122), (132, 134, 498), (498, 499, 132), (500, 501, 133), (133, 135, 502), (503, 504, 134), (134, 133, 505), (506, 507, 499), (499, 498, 508), (509, 510, 498), (498, 134, 511), (512, 513, 514), (514, 515, 512), (515, 514, 516), (516, 517, 515), (517, 516, 518), (518, 519, 517), (519, 518, 520), (520, 521, 519), (521, 520, 522), (522, 523, 521), (524, 525, 526), (526, 527, 524), (525, 528, 529), (529, 526, 525), (528, 530, 531), (531, 529, 528), (530, 532, 533), (533, 531, 530), (532, 534, 535), (535, 533, 532), (512, 515, 525), (525, 524, 512), (515, 517, 528), (528, 525, 515), (517, 519, 530), (530, 528, 517), (519, 521, 532), (532, 530, 519), (521, 523, 534), (534, 532, 521), (536, 537, 533), (533, 535, 538), (539, 540, 531), (531, 533, 539), (541, 542, 529), (529, 531, 541), (543, 544, 526), (526, 529, 543), (545, 546, 527), (527, 526, 547), (548, 549, 550), (550, 551, 548), (551, 550, 552), (552, 553, 551), (553, 552, 554), (554, 555, 553), (555, 554, 556), (556, 557, 555), (557, 556, 558), (558, 559, 557), (560, 561, 562), (562, 563, 560), (561, 564, 565), (565, 562, 561), (564, 566, 567), (567, 565, 564), (566, 568, 569), (569, 567, 566), (568, 570, 571), (571, 569, 568), (548, 551, 561), (561, 560, 548), (551, 553, 564), (564, 561, 551), (553, 555, 566), (566, 564, 553), (555, 557, 568), (568, 566, 555), (557, 559, 570), (570, 568, 557), (572, 573, 569), (569, 571, 574), (575, 576, 567), (567, 569, 575), (577, 578, 565), (565, 567, 577), (579, 580, 562), (562, 565, 579), (581, 582, 563), (563, 562, 583), (584, 585, 586), (586, 587, 584), (587, 586, 588), (588, 589, 587), (589, 588, 590), (590, 591, 589), (591, 590, 592), (592, 593, 591), (593, 592, 594), (594, 595, 593), (596, 597, 598), (598, 599, 596), (597, 600, 601), (601, 598, 597), (600, 602, 603), (603, 601, 600), (602, 604, 605), (605, 603, 602), (604, 606, 607), (607, 605, 604), (584, 587, 597), (597, 596, 584), (587, 589, 600), (600, 597, 587), (589, 591, 602), (602, 600, 589), (591, 593, 604), (604, 602, 591), (593, 595, 606), (606, 604, 593), (608, 609, 605), (605, 607, 610), (611, 612, 603), (603, 605, 611), (613, 614, 601), (601, 603, 613), (615, 616, 598), (598, 601, 615), (617, 618, 599), (599, 598, 619), (620, 2, 1), (2, 620, 621), (621, 622, 4), (4, 2, 621), (623, 624, 7), (9, 622, 623), (10, 625, 11), (626, 15, 627), (628, 629, 630), (631, 632, 630), (633, 634, 635), (636, 26, 637), (638, 639, 640), (30, 32, 641), (642, 643, 644), (645, 646, 647), (39, 648, 649), (649, 42, 39), (39, 650, 648), (650, 39, 44), (620, 651, 621), (652, 653, 654), (655, 656, 622), (655, 621, 651), (656, 657, 623), (624, 623, 657), (658, 659, 660), (660, 624, 658), (661, 662, 652), (662, 663, 631), (664, 665, 666), (634, 667, 668), (669, 670, 671), (672, 666, 665), (673, 674, 658), (642, 644, 675), (676, 71, 625), (677, 678, 679), (75, 680, 681), (78, 679, 682), (683, 684, 685), (686, 687, 688), (689, 690, 691), (692, 693, 694), (695, 696, 697), (698, 699, 700), (701, 702, 703), (704, 705, 706), (707, 708, 709), (710, 691, 711), (712, 713, 714), (715, 716, 717), (718, 719, 692), (622, 621, 655), (720, 721, 722), (723, 724, 121), (121, 123, 723), (724, 725, 124), (124, 121, 724), (124, 726, 126), (726, 124, 725), (128, 727, 728), (727, 128, 131), (132, 729, 730), (730, 135, 132), (136, 731, 732), (731, 136, 139), (140, 733, 139), (731, 139, 733), (723, 727, 724), (727, 723, 728), (734, 724, 727), (724, 731, 725), (731, 724, 732), (725, 733, 726), (733, 725, 731), (733, 140, 143), (143, 726, 733), (735, 736, 737), (738, 739, 740), (737, 741, 742), (659, 658, 674), (743, 744, 745), (746, 747, 652), (748, 652, 747), (747, 749, 750), (160, 751, 747), (623, 7, 9), (623, 622, 656), (9, 4, 622), (752, 688, 163), (688, 164, 163), (753, 754, 755), (756, 757, 758), (759, 760, 756), (761, 175, 762), (175, 763, 764), (178, 765, 766), (767, 178, 182), (764, 183, 175), (183, 764, 768), (756, 769, 757), (769, 756, 770), (182, 771, 772), (773, 182, 190), (768, 191, 183), (191, 768, 774), (770, 775, 769), (775, 770, 776), (190, 777, 778), (779, 190, 198), (775, 776, 780), (198, 781, 782), (781, 198, 202), (774, 203, 191), (203, 774, 783), (780, 784, 775), (784, 780, 785), (202, 786, 787), (788, 202, 210), (741, 691, 789), (674, 643, 642), (647, 790, 791), (643, 674, 673), (783, 32, 203), (32, 783, 641), (792, 689, 784), (784, 785, 793), (675, 644, 794), (788, 210, 217), (795, 796, 219), (217, 675, 797), (798, 219, 646), (799, 800, 646), (801, 802, 803), (647, 804, 805), (806, 75, 681), (78, 682, 231), (75, 232, 680), (807, 681, 808), (681, 809, 806), (810, 806, 811), (806, 812, 238), (813, 814, 815), (814, 816, 817), (818, 819, 246), (246, 820, 821), (806, 238, 75), (681, 817, 822), (246, 823, 824), (681, 680, 817), (825, 826, 246), (671, 665, 827), (664, 828, 665), (735, 829, 736), (830, 831, 670), (832, 833, 834), (835, 664, 666), (827, 669, 671), (836, 837, 638), (827, 665, 828), (641, 838, 839), (840, 841, 842), (843, 639, 844), (845, 846, 847), (848, 849, 850), (851, 852, 853), (830, 854, 855), (856, 857, 858), (859, 858, 860), (858, 861, 862), (863, 862, 864), (862, 865, 847), (866, 867, 868), (869, 870, 848), (871, 872, 873), (869, 848, 851), (836, 638, 640), (858, 853, 874), (669, 830, 670), (875, 836, 876), (836, 875, 837), (877, 878, 879), (671, 672, 665), (880, 881, 882), (883, 828, 884), (885, 633, 635), (886, 887, 888), (889, 697, 692), (832, 890, 891), (667, 634, 892), (717, 880, 893), (894, 895, 896), (891, 897, 895), (898, 899, 891), (900, 901, 716), (902, 903, 904), (903, 902, 905), (906, 905, 907), (908, 909, 888), (910, 888, 911), (888, 910, 903), (870, 849, 848), (640, 639, 843), (912, 913, 914), (635, 634, 668), (637, 26, 345), (635, 915, 885), (916, 917, 740), (918, 919, 885), (163, 683, 920), (921, 922, 923), (924, 636, 637), (925, 926, 357), (927, 636, 924), (928, 929, 924), (930, 931, 932), (933, 917, 916), (934, 924, 935), (936, 828, 937), (938, 357, 931), (939, 940, 932), (884, 828, 941), (373, 374, 933), (942, 943, 931), (917, 944, 738), (838, 945, 839), (946, 740, 947), (740, 948, 916), (949, 916, 950), (916, 951, 952), (953, 952, 954), (952, 955, 388), (388, 933, 952), (839, 30, 641), (374, 956, 957), (958, 959, 374), (959, 960, 917), (933, 374, 959), (933, 959, 917), (917, 738, 740), (373, 933, 388), (952, 933, 916), (961, 962, 963), (964, 965, 966), (739, 967, 740), (968, 969, 970), (741, 971, 972), (973, 838, 872), (974, 755, 975), (630, 629, 631), (976, 412, 411), (632, 977, 978), (631, 979, 632), (755, 980, 981), (982, 754, 983), (984, 985, 178), (726, 422, 126), (726, 143, 422), (627, 986, 987), (624, 660, 988), (988, 7, 624), (989, 990, 991), (992, 993, 994), (995, 996, 997), (998, 999, 1000), (1001, 1002, 1003), (1004, 1005, 1006), (1007, 1008, 1009), (678, 1010, 1011), (627, 678, 1012), (1013, 452, 451), (71, 453, 625), (10, 676, 625), (1014, 456, 455), (455, 625, 1014), (457, 1014, 625), (625, 453, 457), (1015, 451, 456), (451, 1015, 1013), (459, 1013, 1015), (1013, 459, 452), (1015, 457, 459), (625, 455, 11), (456, 1014, 1015), (457, 1015, 1014), (658, 657, 673), (658, 624, 657), (1016, 1017, 178), (1018, 411, 754), (1019, 1020, 1021), (631, 629, 662), (466, 468, 1022), (466, 1022, 1023), (1022, 1024, 1023), (1025, 473, 1026), (1025, 1026, 1027), (1028, 1026, 1029), (1028, 1029, 1030), (1031, 1029, 1032), (1031, 1032, 1033), (1034, 1032, 482), (1034, 482, 1035), (1036, 486, 485), (1036, 1037, 486), (1038, 490, 1039), (1038, 1039, 1040), (1041, 1039, 1042), (1041, 1042, 1043), (1044, 1042, 496), (1044, 496, 1045), (732, 724, 734), (132, 1046, 729), (1046, 132, 499), (1047, 730, 1048), (730, 1049, 135), (1050, 729, 1051), (729, 1052, 730), (1053, 499, 1054), (499, 1055, 1046), (1056, 1046, 1057), (1046, 1058, 729), (1059, 1060, 1061), (1060, 1059, 1062), (1062, 1063, 1060), (1063, 1062, 1064), (1064, 1065, 1063), (1065, 1064, 1066), (1066, 1067, 1065), (1067, 1066, 1068), (1068, 1069, 1067), (1069, 1068, 1070), (1071, 1072, 1073), (1072, 1071, 1074), (1073, 1075, 1076), (1075, 1073, 1072), (1076, 1077, 1078), (1077, 1076, 1075), (1078, 1079, 1080), (1079, 1078, 1077), (1080, 1081, 1082), (1081, 1080, 1079), (1059, 1073, 1062), (1073, 1059, 1071), (1062, 1076, 1064), (1076, 1062, 1073), (1064, 1078, 1066), (1078, 1064, 1076), (1066, 1080, 1068), (1080, 1066, 1078), (1068, 1082, 1070), (1082, 1068, 1080), (1083, 1079, 1084), (1079, 1085, 1081), (1086, 1077, 1087), (1077, 1086, 1079), (1088, 1075, 1089), (1075, 1088, 1077), (1090, 1072, 1091), (1072, 1092, 1075), (1093, 1074, 1094), (1074, 1095, 1072), (1096, 1097, 1098), (1097, 1096, 1099), (1099, 1100, 1097), (1100, 1099, 1101), (1101, 1102, 1100), (1102, 1101, 1103), (1103, 1104, 1102), (1104, 1103, 1105), (1105, 1106, 1104), (1106, 1105, 1107), (1108, 1109, 1110), (1109, 1108, 1111), (1110, 1112, 1113), (1112, 1110, 1109), (1113, 1114, 1115), (1114, 1113, 1112), (1115, 1116, 1117), (1116, 1115, 1114), (1117, 1118, 1119), (1118, 1117, 1116), (1096, 1110, 1099), (1110, 1096, 1108), (1099, 1113, 1101), (1113, 1099, 1110), (1101, 1115, 1103), (1115, 1101, 1113), (1103, 1117, 1105), (1117, 1103, 1115), (1105, 1119, 1107), (1119, 1105, 1117), (1120, 1116, 1121), (1116, 1122, 1118), (1123, 1114, 1124), (1114, 1123, 1116), (1125, 1112, 1126), (1112, 1125, 1114), (1127, 1109, 1128), (1109, 1127, 1112), (1129, 1111, 1130), (1111, 1131, 1109), (1132, 1133, 1134), (1133, 1132, 1135), (1135, 1136, 1133), (1136, 1135, 1137), (1137, 1138, 1136), (1138, 1137, 1139), (1139, 1140, 1138), (1140, 1139, 1141), (1141, 1142, 1140), (1142, 1141, 1143), (1144, 1145, 1146), (1145, 1144, 1147), (1146, 1148, 1149), (1148, 1146, 1145), (1149, 1150, 1151), (1150, 1149, 1148), (1151, 1152, 1153), (1152, 1151, 1150), (1153, 1154, 1155), (1154, 1153, 1152), (1132, 1146, 1135), (1146, 1132, 1144), (1135, 1149, 1137), (1149, 1135, 1146), (1137, 1151, 1139), (1151, 1137, 1149), (1139, 1153, 1141), (1153, 1139, 1151), (1141, 1155, 1143), (1155, 1141, 1153), (1156, 1152, 1157), (1152, 1156, 1154), (1158, 1150, 1159), (1150, 1158, 1152), (1160, 1148, 1161), (1148, 1160, 1150), (1162, 1145, 1163), (1145, 1162, 1148), (1164, 1147, 1165), (1147, 1166, 1145)])
_uv = me_v_crylink_decompiled.uv_layers.new(name='UVTex')
_uv.uv.foreach_set('vector', [0.1447, 0.451, 0.1329, 0.4269, 0.1909, 0.3923, 0.2351, 0.4268, 0.1447, 0.451, 0.1909, 0.3923, 0.2351, 0.4268, 0.2987, 0.3567, 0.3603, 0.4221, 0.2987, 0.3567, 0.2351, 0.4268, 0.1909, 0.3923, 0.4757, 0.4187, 0.5358, 0.3284, 0.5946, 0.4345, 0.4229, 0.3291, 0.4757, 0.4187, 0.3603, 0.4221, 0.9995, 0.7512, 0.9423, 0.802, 0.934, 0.8272, 0.8279, 0.3962, 0.8681, 0.4104, 0.87, 0.3431, 0.1709, 0.6406, 0.1385, 0.6449, 0.1835, 0.6116, 0.02883, 0.5891, 0.1385, 0.6449, 0.1202, 0.6566, 0.1953, 0.2709, 0.03956, 0.2979, 0.1067, 0.2787, 0.9697, 0.6715, 0.9459, 0.6713, 0.9563, 0.635, 0.925, 0.221, 0.9165, 0.2795, 0.9722, 0.2462, 0.4511, 0.9581, 0.4143, 0.9278, 0.4135, 0.9577, 0.6898, 0.6575, 0.5763, 0.6963, 0.5787, 0.6304, 0.7482, 0.6854, 0.7292, 0.6489, 0.6974, 0.7023, 0.02061, 0.7858, 0.0933, 0.7431, 0.1222, 0.7842, 0.0933, 0.7431, 0.02061, 0.7858, 0.02033, 0.727, 0.02061, 0.7858, 0.1222, 0.7842, 0.09415, 0.8437, 0.09415, 0.8437, 0.0209, 0.868, 0.02061, 0.7858, 0.1447, 0.451, 0.2351, 0.4268, 0.2515, 0.4983, 0.2166, 0.537, 0.03279, 0.535, 0.03337, 0.4966, 0.3087, 0.4731, 0.3603, 0.4221, 0.4064, 0.4708, 0.3087, 0.4731, 0.2515, 0.4983, 0.2351, 0.4268, 0.4064, 0.4708, 0.4757, 0.4187, 0.534, 0.4982, 0.5946, 0.4345, 0.534, 0.4982, 0.4757, 0.4187, 0.6337, 0.5175, 0.6732, 0.4548, 0.7124, 0.5373, 0.6732, 0.4548, 0.6337, 0.5175, 0.5946, 0.4345, 0.03279, 0.535, 0.2166, 0.537, 0.2016, 0.5774, 0.2016, 0.5774, 0.02883, 0.5891, 0.03279, 0.535, 0.0678, 0.09701, 0.06799, 0.06482, 0.1066, 0.09927, 0.1067, 0.2787, 0.04392, 0.2848, 0.07115, 0.2302, 0.163, 0.1291, 0.1667, 0.09119, 0.2075, 0.1075, 0.107, 0.0703, 0.1066, 0.09927, 0.06799, 0.06482, 0.5707, 0.558, 0.6337, 0.5175, 0.7117, 0.5978, 0.6898, 0.6575, 0.6466, 0.7104, 0.5763, 0.6963, 0.9685, 0.8242, 0.934, 0.8272, 0.9631, 0.8812, 0.7857, 0.5427, 0.8764, 0.5591, 0.8613, 0.5024, 0.6883, 0.8281, 0.7239, 0.7949, 0.7438, 0.8242, 0.7857, 0.5427, 0.8421, 0.6577, 0.8764, 0.5591, 0.9503, 0.961, 0.9794, 0.9178, 0.9428, 0.9396, 0.9794, 0.9178, 0.9775, 0.9548, 0.9986, 0.9379, 0.4143, 0.9278, 0.4544, 0.8885, 0.4017, 0.8929, 0.803, 0.8945, 0.8125, 0.8715, 0.7424, 0.8986, 0.8675, 0.8929, 0.8653, 0.9148, 0.8864, 0.9246, 0.7246, 0.8559, 0.6117, 0.8237, 0.6559, 0.8657, 0.7101, 0.8879, 0.7424, 0.8986, 0.7246, 0.8559, 0.9313, 0.933, 0.9156, 0.8783, 0.8864, 0.9246, 0.9156, 0.8783, 0.9313, 0.933, 0.9554, 0.8879, 0.4496, 0.8531, 0.4017, 0.8929, 0.4544, 0.8885, 0.6022, 0.8671, 0.6559, 0.8657, 0.6117, 0.8237, 0.8788, 0.6593, 0.9203, 0.6557, 0.8999, 0.7025, 0.8125, 0.8715, 0.803, 0.8945, 0.8675, 0.8929, 0.3603, 0.4221, 0.3087, 0.4731, 0.2351, 0.4268, 0.8125, 0.8715, 0.7246, 0.8559, 0.7424, 0.8986, 0.2015, 0.6698, 0.3257, 0.6347, 0.3341, 0.6694, 0.3257, 0.6347, 0.2015, 0.6698, 0.2008, 0.6344, 0.3341, 0.6694, 0.4289, 0.5396, 0.4331, 0.5973, 0.4289, 0.5396, 0.3341, 0.6694, 0.3257, 0.6347, 0.4289, 0.5396, 0.5085, 0.5078, 0.5073, 0.5548, 0.5073, 0.5548, 0.4331, 0.5973, 0.4289, 0.5396, 0.2007, 0.7504, 0.2011, 0.7115, 0.2865, 0.7124, 0.2865, 0.7124, 0.2864, 0.7515, 0.2007, 0.7504, 0.6163, 0.9719, 0.5513, 0.9125, 0.6246, 0.9204, 0.5513, 0.9125, 0.6163, 0.9719, 0.5381, 0.9615, 0.4228, 0.7021, 0.3949, 0.672, 0.4616, 0.6339, 0.4616, 0.6339, 0.4843, 0.6575, 0.4228, 0.7021, 0.5456, 0.5997, 0.4843, 0.6575, 0.5226, 0.5799, 0.4616, 0.6339, 0.5226, 0.5799, 0.4843, 0.6575, 0.2015, 0.6698, 0.3341, 0.6694, 0.2865, 0.7124, 0.2865, 0.7124, 0.2011, 0.7115, 0.2015, 0.6698, 0.3421, 0.6946, 0.2865, 0.7124, 0.3341, 0.6694, 0.3341, 0.6694, 0.4331, 0.5973, 0.4616, 0.6339, 0.4616, 0.6339, 0.3949, 0.672, 0.3341, 0.6694, 0.4331, 0.5973, 0.5073, 0.5548, 0.5226, 0.5799, 0.5226, 0.5799, 0.4616, 0.6339, 0.4331, 0.5973, 0.5226, 0.5799, 0.5493, 0.5492, 0.5456, 0.5997, 0.5493, 0.5492, 0.5226, 0.5799, 0.5073, 0.5548, 0.5304, 0.8332, 0.5455, 0.8735, 0.6022, 0.8671, 0.5169, 0.2226, 0.3292, 0.2093, 0.4975, 0.183, 0.5455, 0.8735, 0.5304, 0.8332, 0.5194, 0.8782, 0.7124, 0.5373, 0.7117, 0.5978, 0.6337, 0.5175, 0.8675, 0.8929, 0.8864, 0.9246, 0.9156, 0.8783, 0.2515, 0.4983, 0.2166, 0.537, 0.1447, 0.451, 0.03337, 0.4966, 0.1447, 0.451, 0.2166, 0.537, 0.1447, 0.451, 0.03337, 0.4966, 0.03265, 0.4401, 0.1329, 0.4269, 0.1447, 0.451, 0.03265, 0.4401, 0.4757, 0.4187, 0.4229, 0.3291, 0.5358, 0.3284, 0.4757, 0.4187, 0.4064, 0.4708, 0.3603, 0.4221, 0.4229, 0.3291, 0.3603, 0.4221, 0.2987, 0.3567, 0.9794, 0.9178, 0.9501, 0.9768, 0.9775, 0.9548, 0.9775, 0.9548, 0.9501, 0.9768, 0.9683, 0.9811, 0.7261, 0.3747, 0.7339, 0.3369, 0.7497, 0.3748, 0.09248, 0.9192, 0.008962, 0.9417, 0.09479, 0.9484, 0.008962, 0.9417, 0.09248, 0.9192, 0.005203, 0.9232, 0.008962, 0.9417, 0.007646, 0.979, 0.09696, 0.9789, 0.09696, 0.9789, 0.09479, 0.9484, 0.008962, 0.9417, 0.1793, 0.8051, 0.1736, 0.7685, 0.2595, 0.7658, 0.2595, 0.7658, 0.2638, 0.8016, 0.1793, 0.8051, 0.09479, 0.9484, 0.09696, 0.9789, 0.1964, 0.9764, 0.1964, 0.9764, 0.1962, 0.9484, 0.09479, 0.9484, 0.09248, 0.9192, 0.09479, 0.9484, 0.1962, 0.9484, 0.1962, 0.9484, 0.1967, 0.9256, 0.09248, 0.9192, 0.2638, 0.8016, 0.2595, 0.7658, 0.364, 0.7673, 0.364, 0.7673, 0.3646, 0.7979, 0.2638, 0.8016, 0.1962, 0.9484, 0.1964, 0.9764, 0.2868, 0.9699, 0.2868, 0.9699, 0.2829, 0.9419, 0.1962, 0.9484, 0.1967, 0.9256, 0.1962, 0.9484, 0.2829, 0.9419, 0.2829, 0.9419, 0.2677, 0.9193, 0.1967, 0.9256, 0.3646, 0.7979, 0.364, 0.7673, 0.4426, 0.7657, 0.4426, 0.7657, 0.4449, 0.8017, 0.3646, 0.7979, 0.2829, 0.9419, 0.2954, 0.9191, 0.2677, 0.9193, 0.4449, 0.8017, 0.4426, 0.7657, 0.4873, 0.7637, 0.4873, 0.7637, 0.4956, 0.798, 0.4449, 0.8017, 0.2829, 0.9419, 0.2868, 0.9699, 0.3687, 0.9616, 0.3687, 0.9616, 0.369, 0.9319, 0.2829, 0.9419, 0.2954, 0.9191, 0.2829, 0.9419, 0.369, 0.9319, 0.369, 0.9319, 0.3612, 0.9066, 0.2954, 0.9191, 0.4956, 0.798, 0.4873, 0.7637, 0.5479, 0.7371, 0.5479, 0.7371, 0.5525, 0.7834, 0.4956, 0.798, 0.5194, 0.8782, 0.4496, 0.8531, 0.4544, 0.8885, 0.7117, 0.5978, 0.6898, 0.6575, 0.5787, 0.6304, 0.7292, 0.6489, 0.7482, 0.6854, 0.7721, 0.6249, 0.5787, 0.6304, 0.5707, 0.558, 0.7117, 0.5978, 0.369, 0.9319, 0.3687, 0.9616, 0.4135, 0.9577, 0.4135, 0.9577, 0.4143, 0.9278, 0.369, 0.9319, 0.4017, 0.8929, 0.369, 0.9319, 0.4143, 0.9278, 0.369, 0.9319, 0.4017, 0.8929, 0.3612, 0.9066, 0.6466, 0.7104, 0.5479, 0.7371, 0.5763, 0.6963, 0.5479, 0.7371, 0.5999, 0.7677, 0.5525, 0.7834, 0.7013, 0.7269, 0.6582, 0.7105, 0.6466, 0.7472, 0.5999, 0.7677, 0.5479, 0.7371, 0.6466, 0.7104, 0.7013, 0.7269, 0.6974, 0.7023, 0.6582, 0.7105, 0.7482, 0.6854, 0.6974, 0.7023, 0.7013, 0.7269, 0.7439, 0.5546, 0.713, 0.6382, 0.7721, 0.6249, 0.7292, 0.6489, 0.7721, 0.6249, 0.713, 0.6382, 0.6778, 0.798, 0.7239, 0.7949, 0.6883, 0.8281, 0.7857, 0.5427, 0.786, 0.6801, 0.8421, 0.6577, 0.6883, 0.8281, 0.7438, 0.8242, 0.7389, 0.8392, 0.6747, 0.7713, 0.7194, 0.7261, 0.7239, 0.7949, 0.7239, 0.7949, 0.6778, 0.798, 0.6747, 0.7713, 0.6308, 0.7877, 0.6747, 0.7713, 0.6778, 0.798, 0.6778, 0.798, 0.656, 0.8126, 0.6308, 0.7877, 0.7194, 0.7261, 0.7494, 0.7287, 0.7509, 0.7554, 0.7509, 0.7554, 0.7531, 0.7888, 0.7194, 0.7261, 0.8091, 0.7739, 0.786, 0.6801, 0.786, 0.7778, 0.786, 0.6801, 0.8407, 0.7379, 0.8493, 0.694, 0.6778, 0.798, 0.6883, 0.8281, 0.656, 0.8126, 0.7239, 0.7949, 0.7194, 0.7261, 0.7531, 0.7888, 0.786, 0.6801, 0.8493, 0.694, 0.8421, 0.6577, 0.7239, 0.7949, 0.7531, 0.7888, 0.7438, 0.8242, 0.8407, 0.7379, 0.786, 0.6801, 0.8091, 0.7739, 0.1667, 0.09119, 0.1228, 0.1333, 0.1066, 0.09927, 0.0678, 0.09701, 0.1066, 0.09927, 0.1035, 0.1579, 0.5304, 0.8332, 0.6022, 0.8671, 0.6117, 0.8237, 0.2106, 0.1484, 0.2075, 0.1075, 0.2261, 0.1547, 0.6697, 0.2572, 0.7125, 0.1672, 0.7503, 0.2336, 0.01417, 0.08493, 0.06799, 0.06482, 0.0678, 0.09701, 0.1228, 0.1333, 0.1667, 0.09119, 0.163, 0.1291, 0.8659, 0.2814, 0.925, 0.221, 0.8603, 0.2245, 0.1228, 0.1333, 0.1035, 0.1579, 0.1066, 0.09927, 0.4143, 0.9278, 0.4614, 0.9272, 0.4544, 0.8885, 0.1948, 0.324, 0.197, 0.3485, 0.035, 0.3488, 0.9654, 0.2776, 0.993, 0.2824, 0.9722, 0.2462, 0.9876, 0.2279, 0.9722, 0.2462, 0.993, 0.2824, 0.8936, 0.3284, 0.9813, 0.2936, 0.9654, 0.2776, 0.7886, 0.3015, 0.8078, 0.2549, 0.7581, 0.2469, 0.2106, 0.1484, 0.2261, 0.1547, 0.2155, 0.1732, 0.7607, 0.2064, 0.8603, 0.2245, 0.856, 0.1499, 0.9222, 0.1623, 0.856, 0.1499, 0.8603, 0.2245, 0.8603, 0.2245, 0.925, 0.221, 0.9222, 0.1623, 0.9633, 0.175, 0.9222, 0.1623, 0.925, 0.221, 0.925, 0.221, 0.9722, 0.2462, 0.9876, 0.2279, 0.2239, 0.2006, 0.2155, 0.1732, 0.2318, 0.1719, 0.8659, 0.2814, 0.8936, 0.3284, 0.9165, 0.2795, 0.4851, 0.9126, 0.5203, 0.9132, 0.5194, 0.8782, 0.8659, 0.2814, 0.7886, 0.3015, 0.8936, 0.3284, 0.8659, 0.2814, 0.9165, 0.2795, 0.925, 0.221, 0.8603, 0.2245, 0.7607, 0.2064, 0.8078, 0.2549, 0.163, 0.1291, 0.2075, 0.1075, 0.2106, 0.1484, 0.8078, 0.2549, 0.7886, 0.3015, 0.8659, 0.2814, 0.8659, 0.2814, 0.8603, 0.2245, 0.8078, 0.2549, 0.6559, 0.8657, 0.7101, 0.8879, 0.7246, 0.8559, 0.1667, 0.09119, 0.1066, 0.09927, 0.107, 0.0703, 0.9227, 0.6106, 0.8788, 0.6593, 0.8872, 0.586, 0.09548, 0.189, 0.07097, 0.1913, 0.1035, 0.1579, 0.1946, 0.2924, 0.03956, 0.2979, 0.1953, 0.2709, 0.5712, 0.1857, 0.5785, 0.2507, 0.5392, 0.2082, 0.8675, 0.8929, 0.803, 0.8945, 0.8653, 0.9148, 0.6697, 0.2572, 0.619, 0.2654, 0.7125, 0.1672, 0.07115, 0.2302, 0.1015, 0.2182, 0.1067, 0.2787, 0.9203, 0.6557, 0.8788, 0.6593, 0.9227, 0.6106, 0.5712, 0.1857, 0.6563, 0.1542, 0.5785, 0.2507, 0.619, 0.2654, 0.5785, 0.2507, 0.6563, 0.1542, 0.7125, 0.1672, 0.619, 0.2654, 0.6563, 0.1542, 0.8788, 0.6593, 0.8999, 0.7025, 0.8702, 0.763, 0.6697, 0.2837, 0.6129, 0.2867, 0.619, 0.2654, 0.619, 0.2654, 0.6697, 0.2572, 0.6697, 0.2837, 0.7503, 0.2336, 0.6697, 0.2837, 0.6697, 0.2572, 0.5392, 0.2082, 0.5785, 0.2507, 0.5527, 0.2469, 0.6129, 0.2867, 0.573, 0.2741, 0.5785, 0.2507, 0.5785, 0.2507, 0.619, 0.2654, 0.6129, 0.2867, 0.9165, 0.2795, 0.8936, 0.3284, 0.9654, 0.2776, 0.9165, 0.2795, 0.9654, 0.2776, 0.9722, 0.2462, 0.9428, 0.9396, 0.9794, 0.9178, 0.9313, 0.933, 0.03956, 0.2979, 0.04392, 0.2848, 0.1067, 0.2787, 0.9459, 0.6713, 0.9368, 0.6454, 0.9563, 0.635, 0.03956, 0.2979, 0.1946, 0.2924, 0.03726, 0.3282, 0.2892, 0.2121, 0.3292, 0.2093, 0.3283, 0.2366, 0.03726, 0.3282, 0.1946, 0.2924, 0.1948, 0.324, 0.9501, 0.9768, 0.9794, 0.9178, 0.9503, 0.961, 0.03726, 0.3282, 0.1948, 0.324, 0.035, 0.3488, 0.9435, 0.7072, 0.9459, 0.6713, 0.9697, 0.6715, 0.01272, 0.2162, 0.04577, 0.2338, 0.01344, 0.2347, 0.9685, 0.7141, 0.9435, 0.7072, 0.9697, 0.6715, 0.9545, 0.7431, 0.9435, 0.7072, 0.9685, 0.7141, 0.01348, 0.1979, 0.07097, 0.1913, 0.0456, 0.2103, 0.2823, 0.2547, 0.2892, 0.2121, 0.3283, 0.2366, 0.9545, 0.7431, 0.9325, 0.7252, 0.9435, 0.7072, 0.01235, 0.1867, 0.01016, 0.1763, 0.1035, 0.1579, 0.01272, 0.2162, 0.0456, 0.2103, 0.04577, 0.2338, 0.01235, 0.1867, 0.07097, 0.1913, 0.01348, 0.1979, 0.07097, 0.1913, 0.01235, 0.1867, 0.1035, 0.1579, 0.2828, 0.2873, 0.2823, 0.2547, 0.3235, 0.2976, 0.01348, 0.1979, 0.0456, 0.2103, 0.01272, 0.2162, 0.3283, 0.2366, 0.5169, 0.2226, 0.5224, 0.2574, 0.4544, 0.8885, 0.4614, 0.9272, 0.4851, 0.9126, 0.2903, 0.1806, 0.3265, 0.1765, 0.3292, 0.2093, 0.3292, 0.2093, 0.2892, 0.2121, 0.2903, 0.1806, 0.2483, 0.2151, 0.2903, 0.1806, 0.2892, 0.2121, 0.2892, 0.2121, 0.2612, 0.2354, 0.2483, 0.2151, 0.2343, 0.2461, 0.2483, 0.2151, 0.2612, 0.2354, 0.2612, 0.2354, 0.2511, 0.2669, 0.2343, 0.2461, 0.2511, 0.2669, 0.2612, 0.2354, 0.2823, 0.2547, 0.4614, 0.9272, 0.4143, 0.9278, 0.4511, 0.9581, 0.3235, 0.2976, 0.5224, 0.2574, 0.523, 0.3019, 0.5224, 0.2574, 0.3235, 0.2976, 0.3262, 0.2632, 0.3262, 0.2632, 0.3283, 0.2366, 0.5224, 0.2574, 0.2823, 0.2547, 0.3262, 0.2632, 0.3235, 0.2976, 0.2823, 0.2547, 0.3283, 0.2366, 0.3262, 0.2632, 0.3283, 0.2366, 0.3292, 0.2093, 0.5169, 0.2226, 0.2828, 0.2873, 0.2511, 0.2669, 0.2823, 0.2547, 0.2612, 0.2354, 0.2892, 0.2121, 0.2823, 0.2547, 0.1567, 0.1789, 0.2155, 0.1732, 0.2239, 0.2006, 0.2155, 0.1732, 0.2261, 0.1547, 0.2318, 0.1719, 0.4975, 0.183, 0.3292, 0.2093, 0.3265, 0.1765, 0.09548, 0.189, 0.1567, 0.1789, 0.2239, 0.2006, 0.5194, 0.8782, 0.5304, 0.8332, 0.4496, 0.8531, 0.4851, 0.9126, 0.5194, 0.8782, 0.4544, 0.8885, 0.7115, 0.3343, 0.7401, 0.3129, 0.7339, 0.3369, 0.1385, 0.6449, 0.02883, 0.5891, 0.1835, 0.6116, 0.7455, 0.3973, 0.7811, 0.3923, 0.7817, 0.406, 0.1202, 0.6566, 0.1078, 0.6797, 0.01818, 0.6446, 0.02883, 0.5891, 0.1202, 0.6566, 0.01818, 0.6446, 0.7339, 0.3369, 0.7261, 0.3747, 0.7115, 0.3343, 0.7455, 0.3973, 0.7261, 0.3747, 0.7497, 0.3748, 0.1736, 0.7685, 0.1793, 0.8051, 0.1496, 0.7822, 0.5073, 0.5548, 0.5085, 0.5078, 0.5318, 0.5166, 0.5073, 0.5548, 0.5318, 0.5166, 0.5493, 0.5492, 0.8681, 0.4104, 0.8279, 0.3962, 0.8271, 0.4776, 0.5946, 0.4345, 0.6124, 0.3701, 0.6732, 0.4548, 0.6124, 0.3701, 0.5946, 0.4345, 0.5358, 0.3284, 0.7585, 0.4798, 0.7126, 0.406, 0.7284, 0.5179, 0.7585, 0.4798, 0.7284, 0.5179, 0.7766, 0.5525, 0.6467, 0.3938, 0.7126, 0.406, 0.636, 0.36, 0.7126, 0.406, 0.697, 0.4342, 0.7284, 0.5179, 0.697, 0.4342, 0.7126, 0.406, 0.6467, 0.3938, 0.7439, 0.5546, 0.7721, 0.6249, 0.7766, 0.5525, 0.7439, 0.5546, 0.7766, 0.5525, 0.7284, 0.5179, 0.8613, 0.5024, 0.8271, 0.4776, 0.7857, 0.5427, 0.8681, 0.4104, 0.8271, 0.4776, 0.8613, 0.5024, 0.767, 0.8392, 0.7495, 0.8458, 0.7731, 0.8479, 0.9631, 0.8812, 0.934, 0.8272, 0.9162, 0.8532, 0.9995, 0.7512, 0.934, 0.8272, 0.9685, 0.8242, 0.8636, 0.8271, 0.8611, 0.8147, 0.8071, 0.8248, 0.8611, 0.8147, 0.8636, 0.8271, 0.934, 0.8272, 0.8642, 0.8416, 0.934, 0.8272, 0.8636, 0.8271, 0.934, 0.8272, 0.8642, 0.8416, 0.9162, 0.8532, 0.8091, 0.8325, 0.8071, 0.8248, 0.7495, 0.8458, 0.7495, 0.8458, 0.767, 0.8392, 0.8091, 0.8325, 0.8098, 0.8415, 0.8091, 0.8325, 0.767, 0.8392, 0.767, 0.8392, 0.7731, 0.8479, 0.8098, 0.8415, 0.8091, 0.8325, 0.8098, 0.8415, 0.8642, 0.8416, 0.934, 0.8272, 0.9423, 0.802, 0.8611, 0.8147, 0.8071, 0.8248, 0.8091, 0.8325, 0.8636, 0.8271, 0.8642, 0.8416, 0.8636, 0.8271, 0.8091, 0.8325, 0.6337, 0.5175, 0.5707, 0.558, 0.534, 0.4982, 0.6337, 0.5175, 0.534, 0.4982, 0.5946, 0.4345, 0.1496, 0.7822, 0.1793, 0.8051, 0.147, 0.8056, 0.7455, 0.3973, 0.7497, 0.3748, 0.7811, 0.3923, 0.9554, 0.8879, 0.9313, 0.933, 0.9794, 0.9178, 0.02883, 0.5891, 0.2016, 0.5774, 0.1835, 0.6116, 0.8158, 0.3185, 0.8392, 0.366, 0.8154, 0.375, 0.8158, 0.3185, 0.839, 0.3266, 0.8392, 0.366, 0.8392, 0.366, 0.839, 0.3266, 0.8506, 0.346, 0.9413, 0.5345, 0.9946, 0.4857, 0.9949, 0.5345, 0.9413, 0.5345, 0.941, 0.4857, 0.9946, 0.4857, 0.941, 0.4857, 0.9948, 0.4343, 0.9946, 0.4857, 0.941, 0.4857, 0.9412, 0.4343, 0.9948, 0.4343, 0.9412, 0.4343, 0.9949, 0.3836, 0.9948, 0.4343, 0.9412, 0.4343, 0.9413, 0.3836, 0.9949, 0.3836, 0.9413, 0.3836, 0.9951, 0.3363, 0.9949, 0.3836, 0.9413, 0.3836, 0.9408, 0.3369, 0.9951, 0.3363, 0.8095, 0.3944, 0.7955, 0.3995, 0.7968, 0.3738, 0.8095, 0.3944, 0.7968, 0.3738, 0.8098, 0.381, 0.8834, 0.4819, 0.9289, 0.4565, 0.928, 0.4822, 0.8834, 0.4819, 0.8834, 0.4565, 0.9289, 0.4565, 0.8834, 0.4565, 0.9289, 0.4304, 0.9289, 0.4565, 0.8834, 0.4565, 0.8834, 0.4306, 0.9289, 0.4304, 0.8834, 0.4306, 0.929, 0.4034, 0.9289, 0.4304, 0.8834, 0.4306, 0.8834, 0.4044, 0.929, 0.4034, 0.3949, 0.672, 0.3421, 0.6946, 0.3341, 0.6694, 0.6163, 0.9719, 0.6246, 0.9204, 0.6911, 0.9226, 0.6911, 0.9226, 0.6939, 0.9716, 0.6163, 0.9719, 0.5273, 0.9535, 0.5383, 0.9054, 0.5513, 0.9125, 0.5513, 0.9125, 0.5381, 0.9615, 0.5273, 0.9535, 0.5548, 0.9003, 0.6248, 0.904, 0.6246, 0.9204, 0.6246, 0.9204, 0.5513, 0.9125, 0.5548, 0.9003, 0.7024, 0.9218, 0.706, 0.9692, 0.6939, 0.9716, 0.6939, 0.9716, 0.6911, 0.9226, 0.7024, 0.9218, 0.6248, 0.904, 0.6903, 0.9086, 0.6911, 0.9226, 0.6911, 0.9226, 0.6246, 0.9204, 0.6248, 0.904, 0.9991, 0.1032, 0.9971, 0.1432, 0.8353, 0.1331, 0.8353, 0.1331, 0.8351, 0.1046, 0.9991, 0.1032, 0.8351, 0.1046, 0.8353, 0.1331, 0.6855, 0.1312, 0.6855, 0.1312, 0.6859, 0.1021, 0.8351, 0.1046, 0.6859, 0.1021, 0.6855, 0.1312, 0.5289, 0.1303, 0.5289, 0.1303, 0.5306, 0.09711, 0.6859, 0.1021, 0.5306, 0.09711, 0.5289, 0.1303, 0.3705, 0.1264, 0.3705, 0.1264, 0.371, 0.09595, 0.5306, 0.09711, 0.371, 0.09595, 0.3705, 0.1264, 0.2209, 0.1203, 0.2209, 0.1203, 0.2502, 0.09208, 0.371, 0.09595, 0.9863, 0.07486, 0.8339, 0.07358, 0.8349, 0.04487, 0.8349, 0.04487, 0.9829, 0.04386, 0.9863, 0.07486, 0.8339, 0.07358, 0.6852, 0.07311, 0.686, 0.04203, 0.686, 0.04203, 0.8349, 0.04487, 0.8339, 0.07358, 0.6852, 0.07311, 0.5298, 0.06604, 0.531, 0.03962, 0.531, 0.03962, 0.686, 0.04203, 0.6852, 0.07311, 0.5298, 0.06604, 0.3705, 0.06715, 0.3716, 0.03827, 0.3716, 0.03827, 0.531, 0.03962, 0.5298, 0.06604, 0.3705, 0.06715, 0.2575, 0.05812, 0.2331, 0.0387, 0.2331, 0.0387, 0.3716, 0.03827, 0.3705, 0.06715, 0.9991, 0.1032, 0.8351, 0.1046, 0.8339, 0.07358, 0.8339, 0.07358, 0.9863, 0.07486, 0.9991, 0.1032, 0.8351, 0.1046, 0.6859, 0.1021, 0.6852, 0.07311, 0.6852, 0.07311, 0.8339, 0.07358, 0.8351, 0.1046, 0.6859, 0.1021, 0.5306, 0.09711, 0.5298, 0.06604, 0.5298, 0.06604, 0.6852, 0.07311, 0.6859, 0.1021, 0.5306, 0.09711, 0.371, 0.09595, 0.3705, 0.06715, 0.3705, 0.06715, 0.5298, 0.06604, 0.5306, 0.09711, 0.371, 0.09595, 0.2502, 0.09208, 0.2575, 0.05812, 0.2575, 0.05812, 0.3705, 0.06715, 0.371, 0.09595, 0.214, 0.005424, 0.3722, 0.009827, 0.3716, 0.03827, 0.3716, 0.03827, 0.2331, 0.0387, 0.214, 0.005424, 0.3722, 0.009827, 0.5307, 0.01373, 0.531, 0.03962, 0.531, 0.03962, 0.3716, 0.03827, 0.3722, 0.009827, 0.5307, 0.01373, 0.6854, 0.01585, 0.686, 0.04203, 0.686, 0.04203, 0.531, 0.03962, 0.5307, 0.01373, 0.6854, 0.01585, 0.8352, 0.01547, 0.8349, 0.04487, 0.8349, 0.04487, 0.686, 0.04203, 0.6854, 0.01585, 0.8352, 0.01547, 0.9938, 0.01391, 0.9829, 0.04386, 0.9829, 0.04386, 0.8349, 0.04487, 0.8352, 0.01547, 0.9991, 0.1032, 0.9971, 0.1432, 0.8353, 0.1331, 0.8353, 0.1331, 0.8351, 0.1046, 0.9991, 0.1032, 0.8351, 0.1046, 0.8353, 0.1331, 0.6855, 0.1312, 0.6855, 0.1312, 0.6859, 0.1021, 0.8351, 0.1046, 0.6859, 0.1021, 0.6855, 0.1312, 0.5289, 0.1303, 0.5289, 0.1303, 0.5306, 0.09711, 0.6859, 0.1021, 0.5306, 0.09711, 0.5289, 0.1303, 0.3705, 0.1264, 0.3705, 0.1264, 0.371, 0.09595, 0.5306, 0.09711, 0.371, 0.09595, 0.3705, 0.1264, 0.2209, 0.1203, 0.2209, 0.1203, 0.2502, 0.09208, 0.371, 0.09595, 0.9864, 0.07513, 0.8339, 0.07358, 0.8349, 0.04487, 0.8349, 0.04487, 0.9829, 0.04386, 0.9864, 0.07513, 0.8339, 0.07358, 0.6852, 0.07311, 0.686, 0.04203, 0.686, 0.04203, 0.8349, 0.04487, 0.8339, 0.07358, 0.6852, 0.07311, 0.5298, 0.06604, 0.531, 0.03962, 0.531, 0.03962, 0.686, 0.04203, 0.6852, 0.07311, 0.5298, 0.06604, 0.3705, 0.06715, 0.3716, 0.03827, 0.3716, 0.03827, 0.531, 0.03962, 0.5298, 0.06604, 0.3705, 0.06715, 0.2575, 0.05812, 0.2331, 0.0387, 0.2331, 0.0387, 0.3716, 0.03827, 0.3705, 0.06715, 0.9991, 0.1032, 0.8351, 0.1046, 0.8339, 0.07358, 0.8339, 0.07358, 0.9864, 0.07513, 0.9991, 0.1032, 0.8351, 0.1046, 0.6859, 0.1021, 0.6852, 0.07311, 0.6852, 0.07311, 0.8339, 0.07358, 0.8351, 0.1046, 0.6859, 0.1021, 0.5306, 0.09711, 0.5298, 0.06604, 0.5298, 0.06604, 0.6852, 0.07311, 0.6859, 0.1021, 0.5306, 0.09711, 0.371, 0.09595, 0.3705, 0.06715, 0.3705, 0.06715, 0.5298, 0.06604, 0.5306, 0.09711, 0.371, 0.09595, 0.2502, 0.09208, 0.2575, 0.05812, 0.2575, 0.05812, 0.3705, 0.06715, 0.371, 0.09595, 0.214, 0.005424, 0.3722, 0.009827, 0.3716, 0.03827, 0.3716, 0.03827, 0.2331, 0.0387, 0.214, 0.005424, 0.3722, 0.009827, 0.5307, 0.01373, 0.531, 0.03962, 0.531, 0.03962, 0.3716, 0.03827, 0.3722, 0.009827, 0.5307, 0.01373, 0.6854, 0.01585, 0.686, 0.04203, 0.686, 0.04203, 0.531, 0.03962, 0.5307, 0.01373, 0.6854, 0.01585, 0.8352, 0.01547, 0.8349, 0.04487, 0.8349, 0.04487, 0.686, 0.04203, 0.6854, 0.01585, 0.8352, 0.01547, 0.9938, 0.01391, 0.9829, 0.04386, 0.9829, 0.04386, 0.8349, 0.04487, 0.8352, 0.01547, 0.9991, 0.1032, 0.9971, 0.1432, 0.8353, 0.1331, 0.8353, 0.1331, 0.8351, 0.1046, 0.9991, 0.1032, 0.8351, 0.1046, 0.8353, 0.1331, 0.6855, 0.1312, 0.6855, 0.1312, 0.6859, 0.1021, 0.8351, 0.1046, 0.6859, 0.1021, 0.6855, 0.1312, 0.5289, 0.1303, 0.5289, 0.1303, 0.5306, 0.09711, 0.6859, 0.1021, 0.5306, 0.09711, 0.5289, 0.1303, 0.3705, 0.1264, 0.3705, 0.1264, 0.371, 0.09595, 0.5306, 0.09711, 0.371, 0.09595, 0.3705, 0.1264, 0.2209, 0.1203, 0.2209, 0.1203, 0.2502, 0.09208, 0.371, 0.09595, 0.9866, 0.07487, 0.8339, 0.07358, 0.8349, 0.04487, 0.8349, 0.04487, 0.9829, 0.04386, 0.9866, 0.07487, 0.8339, 0.07358, 0.6852, 0.07311, 0.686, 0.04203, 0.686, 0.04203, 0.8349, 0.04487, 0.8339, 0.07358, 0.6852, 0.07311, 0.5298, 0.06604, 0.531, 0.03962, 0.531, 0.03962, 0.686, 0.04203, 0.6852, 0.07311, 0.5298, 0.06604, 0.3705, 0.06715, 0.3716, 0.03827, 0.3716, 0.03827, 0.531, 0.03962, 0.5298, 0.06604, 0.3705, 0.06715, 0.2575, 0.05812, 0.2331, 0.0387, 0.2331, 0.0387, 0.3716, 0.03827, 0.3705, 0.06715, 0.9991, 0.1032, 0.8351, 0.1046, 0.8339, 0.07358, 0.8339, 0.07358, 0.9866, 0.07487, 0.9991, 0.1032, 0.8351, 0.1046, 0.6859, 0.1021, 0.6852, 0.07311, 0.6852, 0.07311, 0.8339, 0.07358, 0.8351, 0.1046, 0.6859, 0.1021, 0.5306, 0.09711, 0.5298, 0.06604, 0.5298, 0.06604, 0.6852, 0.07311, 0.6859, 0.1021, 0.5306, 0.09711, 0.371, 0.09595, 0.3705, 0.06715, 0.3705, 0.06715, 0.5298, 0.06604, 0.5306, 0.09711, 0.371, 0.09595, 0.2502, 0.09208, 0.2575, 0.05812, 0.2575, 0.05812, 0.3705, 0.06715, 0.371, 0.09595, 0.214, 0.005424, 0.3722, 0.009827, 0.3716, 0.03827, 0.3716, 0.03827, 0.2331, 0.0387, 0.214, 0.005424, 0.3722, 0.009827, 0.5307, 0.01373, 0.531, 0.03962, 0.531, 0.03962, 0.3716, 0.03827, 0.3722, 0.009827, 0.5307, 0.01373, 0.6854, 0.01585, 0.686, 0.04203, 0.686, 0.04203, 0.531, 0.03962, 0.5307, 0.01373, 0.6854, 0.01585, 0.8352, 0.01547, 0.8349, 0.04487, 0.8349, 0.04487, 0.686, 0.04203, 0.6854, 0.01585, 0.8352, 0.01547, 0.9938, 0.01391, 0.9829, 0.04386, 0.9829, 0.04386, 0.8349, 0.04487, 0.8352, 0.01547, 0.1447, 0.451, 0.1909, 0.3923, 0.1329, 0.4269, 0.1909, 0.3923, 0.1447, 0.451, 0.2351, 0.4268, 0.2351, 0.4268, 0.3603, 0.4221, 0.2987, 0.3567, 0.2987, 0.3567, 0.1909, 0.3923, 0.2351, 0.4268, 0.4757, 0.4187, 0.5946, 0.4345, 0.5358, 0.3284, 0.4229, 0.3291, 0.3603, 0.4221, 0.4757, 0.4187, 0.9995, 0.7512, 0.934, 0.8272, 0.9423, 0.802, 0.8279, 0.3962, 0.87, 0.3431, 0.8681, 0.4104, 0.1709, 0.6406, 0.1835, 0.6116, 0.1385, 0.6449, 0.02883, 0.5891, 0.1202, 0.6566, 0.1385, 0.6449, 0.1953, 0.2709, 0.1067, 0.2787, 0.03956, 0.2979, 0.9697, 0.6715, 0.9563, 0.635, 0.9459, 0.6713, 0.925, 0.221, 0.9722, 0.2462, 0.9165, 0.2795, 0.4511, 0.9581, 0.4135, 0.9577, 0.4143, 0.9278, 0.6898, 0.6575, 0.5787, 0.6304, 0.5763, 0.6963, 0.7482, 0.6854, 0.6974, 0.7023, 0.7292, 0.6489, 0.02061, 0.7858, 0.1222, 0.7842, 0.0933, 0.7431, 0.0933, 0.7431, 0.02033, 0.727, 0.02061, 0.7858, 0.02061, 0.7858, 0.09415, 0.8437, 0.1222, 0.7842, 0.09415, 0.8437, 0.02061, 0.7858, 0.0209, 0.868, 0.1447, 0.451, 0.2515, 0.4983, 0.2351, 0.4268, 0.2166, 0.537, 0.03337, 0.4966, 0.03279, 0.535, 0.3087, 0.4731, 0.4064, 0.4708, 0.3603, 0.4221, 0.3087, 0.4731, 0.2351, 0.4268, 0.2515, 0.4983, 0.4064, 0.4708, 0.534, 0.4982, 0.4757, 0.4187, 0.5946, 0.4345, 0.4757, 0.4187, 0.534, 0.4982, 0.6337, 0.5175, 0.7124, 0.5373, 0.6732, 0.4548, 0.6732, 0.4548, 0.5946, 0.4345, 0.6337, 0.5175, 0.03279, 0.535, 0.2016, 0.5774, 0.2166, 0.537, 0.2016, 0.5774, 0.03279, 0.535, 0.02883, 0.5891, 0.0678, 0.09701, 0.1066, 0.09927, 0.06799, 0.06482, 0.1067, 0.2787, 0.07115, 0.2302, 0.04392, 0.2848, 0.163, 0.1291, 0.2075, 0.1075, 0.1667, 0.09119, 0.107, 0.0703, 0.06799, 0.06482, 0.1066, 0.09927, 0.5707, 0.558, 0.7117, 0.5978, 0.6337, 0.5175, 0.6898, 0.6575, 0.5763, 0.6963, 0.6466, 0.7104, 0.9685, 0.8242, 0.9631, 0.8812, 0.934, 0.8272, 0.7857, 0.5427, 0.8613, 0.5024, 0.8764, 0.5591, 0.6883, 0.8281, 0.7438, 0.8242, 0.7239, 0.7949, 0.7857, 0.5427, 0.8764, 0.5591, 0.8421, 0.6577, 0.9503, 0.961, 0.9428, 0.9396, 0.9794, 0.9178, 0.9794, 0.9178, 0.9986, 0.9379, 0.9775, 0.9548, 0.4143, 0.9278, 0.4017, 0.8929, 0.4544, 0.8885, 0.803, 0.8945, 0.7424, 0.8986, 0.8125, 0.8715, 0.8675, 0.8929, 0.8864, 0.9246, 0.8653, 0.9148, 0.7246, 0.8559, 0.6559, 0.8657, 0.6117, 0.8237, 0.7101, 0.8879, 0.7246, 0.8559, 0.7424, 0.8986, 0.9313, 0.933, 0.8864, 0.9246, 0.9156, 0.8783, 0.9156, 0.8783, 0.9554, 0.8879, 0.9313, 0.933, 0.4496, 0.8531, 0.4544, 0.8885, 0.4017, 0.8929, 0.6022, 0.8671, 0.6117, 0.8237, 0.6559, 0.8657, 0.8788, 0.6593, 0.8999, 0.7025, 0.9203, 0.6557, 0.8125, 0.8715, 0.8675, 0.8929, 0.803, 0.8945, 0.3603, 0.4221, 0.2351, 0.4268, 0.3087, 0.4731, 0.8125, 0.8715, 0.7424, 0.8986, 0.7246, 0.8559, 0.2015, 0.6698, 0.3341, 0.6694, 0.3257, 0.6347, 0.3257, 0.6347, 0.2008, 0.6344, 0.2015, 0.6698, 0.3341, 0.6694, 0.4331, 0.5973, 0.4289, 0.5396, 0.4289, 0.5396, 0.3257, 0.6347, 0.3341, 0.6694, 0.4289, 0.5396, 0.5073, 0.5548, 0.5085, 0.5078, 0.5073, 0.5548, 0.4289, 0.5396, 0.4331, 0.5973, 0.2007, 0.7504, 0.2865, 0.7124, 0.2011, 0.7115, 0.2865, 0.7124, 0.2007, 0.7504, 0.2864, 0.7515, 0.6163, 0.9719, 0.6246, 0.9204, 0.5513, 0.9125, 0.5513, 0.9125, 0.5381, 0.9615, 0.6163, 0.9719, 0.4228, 0.7021, 0.4616, 0.6339, 0.3949, 0.672, 0.4616, 0.6339, 0.4228, 0.7021, 0.4843, 0.6575, 0.5456, 0.5997, 0.5226, 0.5799, 0.4843, 0.6575, 0.4616, 0.6339, 0.4843, 0.6575, 0.5226, 0.5799, 0.2015, 0.6698, 0.2865, 0.7124, 0.3341, 0.6694, 0.2865, 0.7124, 0.2015, 0.6698, 0.2011, 0.7115, 0.3421, 0.6946, 0.3341, 0.6694, 0.2865, 0.7124, 0.3341, 0.6694, 0.4616, 0.6339, 0.4331, 0.5973, 0.4616, 0.6339, 0.3341, 0.6694, 0.3949, 0.672, 0.4331, 0.5973, 0.5226, 0.5799, 0.5073, 0.5548, 0.5226, 0.5799, 0.4331, 0.5973, 0.4616, 0.6339, 0.5226, 0.5799, 0.5456, 0.5997, 0.5493, 0.5492, 0.5493, 0.5492, 0.5073, 0.5548, 0.5226, 0.5799, 0.5304, 0.8332, 0.6022, 0.8671, 0.5455, 0.8735, 0.5169, 0.2226, 0.4975, 0.183, 0.3292, 0.2093, 0.5455, 0.8735, 0.5194, 0.8782, 0.5304, 0.8332, 0.7124, 0.5373, 0.6337, 0.5175, 0.7117, 0.5978, 0.8675, 0.8929, 0.9156, 0.8783, 0.8864, 0.9246, 0.2515, 0.4983, 0.1447, 0.451, 0.2166, 0.537, 0.03337, 0.4966, 0.2166, 0.537, 0.1447, 0.451, 0.1447, 0.451, 0.03265, 0.4401, 0.03337, 0.4966, 0.1329, 0.4269, 0.03265, 0.4401, 0.1447, 0.451, 0.4757, 0.4187, 0.5358, 0.3284, 0.4229, 0.3291, 0.4757, 0.4187, 0.3603, 0.4221, 0.4064, 0.4708, 0.4229, 0.3291, 0.2987, 0.3567, 0.3603, 0.4221, 0.9794, 0.9178, 0.9775, 0.9548, 0.9501, 0.9768, 0.9775, 0.9548, 0.9683, 0.9811, 0.9501, 0.9768, 0.7261, 0.3747, 0.7497, 0.3748, 0.7339, 0.3369, 0.09248, 0.9192, 0.09479, 0.9484, 0.008962, 0.9417, 0.008962, 0.9417, 0.005203, 0.9232, 0.09248, 0.9192, 0.008962, 0.9417, 0.09696, 0.9789, 0.007646, 0.979, 0.09696, 0.9789, 0.008962, 0.9417, 0.09479, 0.9484, 0.1793, 0.8051, 0.2595, 0.7658, 0.1736, 0.7685, 0.2595, 0.7658, 0.1793, 0.8051, 0.2638, 0.8016, 0.09479, 0.9484, 0.1964, 0.9764, 0.09696, 0.9789, 0.1964, 0.9764, 0.09479, 0.9484, 0.1962, 0.9484, 0.09248, 0.9192, 0.1962, 0.9484, 0.09479, 0.9484, 0.1962, 0.9484, 0.09248, 0.9192, 0.1967, 0.9256, 0.2638, 0.8016, 0.364, 0.7673, 0.2595, 0.7658, 0.364, 0.7673, 0.2638, 0.8016, 0.3646, 0.7979, 0.1962, 0.9484, 0.2868, 0.9699, 0.1964, 0.9764, 0.2868, 0.9699, 0.1962, 0.9484, 0.2829, 0.9419, 0.1967, 0.9256, 0.2829, 0.9419, 0.1962, 0.9484, 0.2829, 0.9419, 0.1967, 0.9256, 0.2677, 0.9193, 0.3646, 0.7979, 0.4426, 0.7657, 0.364, 0.7673, 0.4426, 0.7657, 0.3646, 0.7979, 0.4449, 0.8017, 0.2829, 0.9419, 0.2677, 0.9193, 0.2954, 0.9191, 0.4449, 0.8017, 0.4873, 0.7637, 0.4426, 0.7657, 0.4873, 0.7637, 0.4449, 0.8017, 0.4956, 0.798, 0.2829, 0.9419, 0.3687, 0.9616, 0.2868, 0.9699, 0.3687, 0.9616, 0.2829, 0.9419, 0.369, 0.9319, 0.2954, 0.9191, 0.369, 0.9319, 0.2829, 0.9419, 0.369, 0.9319, 0.2954, 0.9191, 0.3612, 0.9066, 0.4956, 0.798, 0.5479, 0.7371, 0.4873, 0.7637, 0.5479, 0.7371, 0.4956, 0.798, 0.5525, 0.7834, 0.5194, 0.8782, 0.4544, 0.8885, 0.4496, 0.8531, 0.7117, 0.5978, 0.5787, 0.6304, 0.6898, 0.6575, 0.7292, 0.6489, 0.7721, 0.6249, 0.7482, 0.6854, 0.5787, 0.6304, 0.7117, 0.5978, 0.5707, 0.558, 0.369, 0.9319, 0.4135, 0.9577, 0.3687, 0.9616, 0.4135, 0.9577, 0.369, 0.9319, 0.4143, 0.9278, 0.4017, 0.8929, 0.4143, 0.9278, 0.369, 0.9319, 0.369, 0.9319, 0.3612, 0.9066, 0.4017, 0.8929, 0.6466, 0.7104, 0.5763, 0.6963, 0.5479, 0.7371, 0.5479, 0.7371, 0.5525, 0.7834, 0.5999, 0.7677, 0.7013, 0.7269, 0.6466, 0.7472, 0.6582, 0.7105, 0.5999, 0.7677, 0.6466, 0.7104, 0.5479, 0.7371, 0.7013, 0.7269, 0.6582, 0.7105, 0.6974, 0.7023, 0.7482, 0.6854, 0.7013, 0.7269, 0.6974, 0.7023, 0.7439, 0.5546, 0.7721, 0.6249, 0.713, 0.6382, 0.7292, 0.6489, 0.713, 0.6382, 0.7721, 0.6249, 0.6778, 0.798, 0.6883, 0.8281, 0.7239, 0.7949, 0.7857, 0.5427, 0.8421, 0.6577, 0.786, 0.6801, 0.6883, 0.8281, 0.7389, 0.8392, 0.7438, 0.8242, 0.6747, 0.7713, 0.7239, 0.7949, 0.7194, 0.7261, 0.7239, 0.7949, 0.6747, 0.7713, 0.6778, 0.798, 0.6308, 0.7877, 0.6778, 0.798, 0.6747, 0.7713, 0.6778, 0.798, 0.6308, 0.7877, 0.656, 0.8126, 0.7194, 0.7261, 0.7509, 0.7554, 0.7494, 0.7287, 0.7509, 0.7554, 0.7194, 0.7261, 0.7531, 0.7888, 0.8091, 0.7739, 0.786, 0.7778, 0.786, 0.6801, 0.786, 0.6801, 0.8493, 0.694, 0.8407, 0.7379, 0.6778, 0.798, 0.656, 0.8126, 0.6883, 0.8281, 0.7239, 0.7949, 0.7531, 0.7888, 0.7194, 0.7261, 0.786, 0.6801, 0.8421, 0.6577, 0.8493, 0.694, 0.7239, 0.7949, 0.7438, 0.8242, 0.7531, 0.7888, 0.8407, 0.7379, 0.8091, 0.7739, 0.786, 0.6801, 0.1667, 0.09119, 0.1066, 0.09927, 0.1228, 0.1333, 0.0678, 0.09701, 0.1035, 0.1579, 0.1066, 0.09927, 0.5304, 0.8332, 0.6117, 0.8237, 0.6022, 0.8671, 0.2106, 0.1484, 0.2261, 0.1547, 0.2075, 0.1075, 0.6697, 0.2572, 0.7503, 0.2336, 0.7125, 0.1672, 0.01417, 0.08493, 0.0678, 0.09701, 0.06799, 0.06482, 0.1228, 0.1333, 0.163, 0.1291, 0.1667, 0.09119, 0.8659, 0.2814, 0.8603, 0.2245, 0.925, 0.221, 0.1228, 0.1333, 0.1066, 0.09927, 0.1035, 0.1579, 0.4143, 0.9278, 0.4544, 0.8885, 0.4614, 0.9272, 0.1948, 0.324, 0.035, 0.3488, 0.197, 0.3485, 0.9654, 0.2776, 0.9722, 0.2462, 0.993, 0.2824, 0.9876, 0.2279, 0.993, 0.2824, 0.9722, 0.2462, 0.8936, 0.3284, 0.9654, 0.2776, 0.9813, 0.2936, 0.7886, 0.3015, 0.7581, 0.2469, 0.8078, 0.2549, 0.2106, 0.1484, 0.2155, 0.1732, 0.2261, 0.1547, 0.7607, 0.2064, 0.856, 0.1499, 0.8603, 0.2245, 0.9222, 0.1623, 0.8603, 0.2245, 0.856, 0.1499, 0.8603, 0.2245, 0.9222, 0.1623, 0.925, 0.221, 0.9633, 0.175, 0.925, 0.221, 0.9222, 0.1623, 0.925, 0.221, 0.9876, 0.2279, 0.9722, 0.2462, 0.2239, 0.2006, 0.2318, 0.1719, 0.2155, 0.1732, 0.8659, 0.2814, 0.9165, 0.2795, 0.8936, 0.3284, 0.4851, 0.9126, 0.5194, 0.8782, 0.5203, 0.9132, 0.8659, 0.2814, 0.8936, 0.3284, 0.7886, 0.3015, 0.8659, 0.2814, 0.925, 0.221, 0.9165, 0.2795, 0.8603, 0.2245, 0.8078, 0.2549, 0.7607, 0.2064, 0.163, 0.1291, 0.2106, 0.1484, 0.2075, 0.1075, 0.8078, 0.2549, 0.8659, 0.2814, 0.7886, 0.3015, 0.8659, 0.2814, 0.8078, 0.2549, 0.8603, 0.2245, 0.6559, 0.8657, 0.7246, 0.8559, 0.7101, 0.8879, 0.1667, 0.09119, 0.107, 0.0703, 0.1066, 0.09927, 0.9227, 0.6106, 0.8872, 0.586, 0.8788, 0.6593, 0.09548, 0.189, 0.1035, 0.1579, 0.07097, 0.1913, 0.1946, 0.2924, 0.1953, 0.2709, 0.03956, 0.2979, 0.5712, 0.1857, 0.5392, 0.2082, 0.5785, 0.2507, 0.8675, 0.8929, 0.8653, 0.9148, 0.803, 0.8945, 0.6697, 0.2572, 0.7125, 0.1672, 0.619, 0.2654, 0.07115, 0.2302, 0.1067, 0.2787, 0.1015, 0.2182, 0.9203, 0.6557, 0.9227, 0.6106, 0.8788, 0.6593, 0.5712, 0.1857, 0.5785, 0.2507, 0.6563, 0.1542, 0.619, 0.2654, 0.6563, 0.1542, 0.5785, 0.2507, 0.7125, 0.1672, 0.6563, 0.1542, 0.619, 0.2654, 0.8788, 0.6593, 0.8702, 0.763, 0.8999, 0.7025, 0.6697, 0.2837, 0.619, 0.2654, 0.6129, 0.2867, 0.619, 0.2654, 0.6697, 0.2837, 0.6697, 0.2572, 0.7503, 0.2336, 0.6697, 0.2572, 0.6697, 0.2837, 0.5392, 0.2082, 0.5527, 0.2469, 0.5785, 0.2507, 0.6129, 0.2867, 0.5785, 0.2507, 0.573, 0.2741, 0.5785, 0.2507, 0.6129, 0.2867, 0.619, 0.2654, 0.9165, 0.2795, 0.9654, 0.2776, 0.8936, 0.3284, 0.9165, 0.2795, 0.9722, 0.2462, 0.9654, 0.2776, 0.9428, 0.9396, 0.9313, 0.933, 0.9794, 0.9178, 0.03956, 0.2979, 0.1067, 0.2787, 0.04392, 0.2848, 0.9459, 0.6713, 0.9563, 0.635, 0.9368, 0.6454, 0.03956, 0.2979, 0.03726, 0.3282, 0.1946, 0.2924, 0.2892, 0.2121, 0.3283, 0.2366, 0.3292, 0.2093, 0.03726, 0.3282, 0.1948, 0.324, 0.1946, 0.2924, 0.9501, 0.9768, 0.9503, 0.961, 0.9794, 0.9178, 0.03726, 0.3282, 0.035, 0.3488, 0.1948, 0.324, 0.9435, 0.7072, 0.9697, 0.6715, 0.9459, 0.6713, 0.01272, 0.2162, 0.01344, 0.2347, 0.04577, 0.2338, 0.9685, 0.7141, 0.9697, 0.6715, 0.9435, 0.7072, 0.9545, 0.7431, 0.9685, 0.7141, 0.9435, 0.7072, 0.01348, 0.1979, 0.0456, 0.2103, 0.07097, 0.1913, 0.2823, 0.2547, 0.3283, 0.2366, 0.2892, 0.2121, 0.9545, 0.7431, 0.9435, 0.7072, 0.9325, 0.7252, 0.01235, 0.1867, 0.1035, 0.1579, 0.01016, 0.1763, 0.01272, 0.2162, 0.04577, 0.2338, 0.0456, 0.2103, 0.01235, 0.1867, 0.01348, 0.1979, 0.07097, 0.1913, 0.07097, 0.1913, 0.1035, 0.1579, 0.01235, 0.1867, 0.2828, 0.2873, 0.3235, 0.2976, 0.2823, 0.2547, 0.01348, 0.1979, 0.01272, 0.2162, 0.0456, 0.2103, 0.3283, 0.2366, 0.5224, 0.2574, 0.5169, 0.2226, 0.4544, 0.8885, 0.4851, 0.9126, 0.4614, 0.9272, 0.2903, 0.1806, 0.3292, 0.2093, 0.3265, 0.1765, 0.3292, 0.2093, 0.2903, 0.1806, 0.2892, 0.2121, 0.2483, 0.2151, 0.2892, 0.2121, 0.2903, 0.1806, 0.2892, 0.2121, 0.2483, 0.2151, 0.2612, 0.2354, 0.2343, 0.2461, 0.2612, 0.2354, 0.2483, 0.2151, 0.2612, 0.2354, 0.2343, 0.2461, 0.2511, 0.2669, 0.2511, 0.2669, 0.2823, 0.2547, 0.2612, 0.2354, 0.4614, 0.9272, 0.4511, 0.9581, 0.4143, 0.9278, 0.3235, 0.2976, 0.523, 0.3019, 0.5224, 0.2574, 0.5224, 0.2574, 0.3262, 0.2632, 0.3235, 0.2976, 0.3262, 0.2632, 0.5224, 0.2574, 0.3283, 0.2366, 0.2823, 0.2547, 0.3235, 0.2976, 0.3262, 0.2632, 0.2823, 0.2547, 0.3262, 0.2632, 0.3283, 0.2366, 0.3283, 0.2366, 0.5169, 0.2226, 0.3292, 0.2093, 0.2828, 0.2873, 0.2823, 0.2547, 0.2511, 0.2669, 0.2612, 0.2354, 0.2823, 0.2547, 0.2892, 0.2121, 0.1567, 0.1789, 0.2239, 0.2006, 0.2155, 0.1732, 0.2155, 0.1732, 0.2318, 0.1719, 0.2261, 0.1547, 0.4975, 0.183, 0.3265, 0.1765, 0.3292, 0.2093, 0.09548, 0.189, 0.2239, 0.2006, 0.1567, 0.1789, 0.5194, 0.8782, 0.4496, 0.8531, 0.5304, 0.8332, 0.4851, 0.9126, 0.4544, 0.8885, 0.5194, 0.8782, 0.7115, 0.3343, 0.7339, 0.3369, 0.7401, 0.3129, 0.1385, 0.6449, 0.1835, 0.6116, 0.02883, 0.5891, 0.7455, 0.3973, 0.7817, 0.406, 0.7811, 0.3923, 0.1202, 0.6566, 0.01818, 0.6446, 0.1078, 0.6797, 0.02883, 0.5891, 0.01818, 0.6446, 0.1202, 0.6566, 0.7339, 0.3369, 0.7115, 0.3343, 0.7261, 0.3747, 0.7455, 0.3973, 0.7497, 0.3748, 0.7261, 0.3747, 0.1736, 0.7685, 0.1496, 0.7822, 0.1793, 0.8051, 0.5073, 0.5548, 0.5318, 0.5166, 0.5085, 0.5078, 0.5073, 0.5548, 0.5493, 0.5492, 0.5318, 0.5166, 0.8681, 0.4104, 0.8271, 0.4776, 0.8279, 0.3962, 0.5946, 0.4345, 0.6732, 0.4548, 0.6124, 0.3701, 0.6124, 0.3701, 0.5358, 0.3284, 0.5946, 0.4345, 0.7585, 0.4798, 0.7284, 0.5179, 0.7126, 0.406, 0.7585, 0.4798, 0.7766, 0.5525, 0.7284, 0.5179, 0.6467, 0.3938, 0.636, 0.36, 0.7126, 0.406, 0.7126, 0.406, 0.7284, 0.5179, 0.697, 0.4342, 0.697, 0.4342, 0.6467, 0.3938, 0.7126, 0.406, 0.7439, 0.5546, 0.7766, 0.5525, 0.7721, 0.6249, 0.7439, 0.5546, 0.7284, 0.5179, 0.7766, 0.5525, 0.8613, 0.5024, 0.7857, 0.5427, 0.8271, 0.4776, 0.8681, 0.4104, 0.8613, 0.5024, 0.8271, 0.4776, 0.767, 0.8392, 0.7731, 0.8479, 0.7495, 0.8458, 0.9631, 0.8812, 0.9162, 0.8532, 0.934, 0.8272, 0.9995, 0.7512, 0.9685, 0.8242, 0.934, 0.8272, 0.8636, 0.8271, 0.8071, 0.8248, 0.8611, 0.8147, 0.8611, 0.8147, 0.934, 0.8272, 0.8636, 0.8271, 0.8642, 0.8416, 0.8636, 0.8271, 0.934, 0.8272, 0.934, 0.8272, 0.9162, 0.8532, 0.8642, 0.8416, 0.8091, 0.8325, 0.7495, 0.8458, 0.8071, 0.8248, 0.7495, 0.8458, 0.8091, 0.8325, 0.767, 0.8392, 0.8098, 0.8415, 0.767, 0.8392, 0.8091, 0.8325, 0.767, 0.8392, 0.8098, 0.8415, 0.7731, 0.8479, 0.8091, 0.8325, 0.8642, 0.8416, 0.8098, 0.8415, 0.934, 0.8272, 0.8611, 0.8147, 0.9423, 0.802, 0.8071, 0.8248, 0.8636, 0.8271, 0.8091, 0.8325, 0.8642, 0.8416, 0.8091, 0.8325, 0.8636, 0.8271, 0.6337, 0.5175, 0.534, 0.4982, 0.5707, 0.558, 0.6337, 0.5175, 0.5946, 0.4345, 0.534, 0.4982, 0.1496, 0.7822, 0.147, 0.8056, 0.1793, 0.8051, 0.7455, 0.3973, 0.7811, 0.3923, 0.7497, 0.3748, 0.9554, 0.8879, 0.9794, 0.9178, 0.9313, 0.933, 0.02883, 0.5891, 0.1835, 0.6116, 0.2016, 0.5774, 0.8158, 0.3185, 0.8154, 0.375, 0.8392, 0.366, 0.8158, 0.3185, 0.8392, 0.366, 0.839, 0.3266, 0.8392, 0.366, 0.8506, 0.346, 0.839, 0.3266, 0.9413, 0.5345, 0.9949, 0.5345, 0.9946, 0.4857, 0.9413, 0.5345, 0.9946, 0.4857, 0.941, 0.4857, 0.941, 0.4857, 0.9946, 0.4857, 0.9948, 0.4343, 0.941, 0.4857, 0.9948, 0.4343, 0.9412, 0.4343, 0.9412, 0.4343, 0.9948, 0.4343, 0.9949, 0.3836, 0.9412, 0.4343, 0.9949, 0.3836, 0.9413, 0.3836, 0.9413, 0.3836, 0.9949, 0.3836, 0.9951, 0.3363, 0.9413, 0.3836, 0.9951, 0.3363, 0.9408, 0.3369, 0.8095, 0.3944, 0.7968, 0.3738, 0.7955, 0.3995, 0.8095, 0.3944, 0.8098, 0.381, 0.7968, 0.3738, 0.8834, 0.4819, 0.928, 0.4822, 0.9289, 0.4565, 0.8834, 0.4819, 0.9289, 0.4565, 0.8834, 0.4565, 0.8834, 0.4565, 0.9289, 0.4565, 0.9289, 0.4304, 0.8834, 0.4565, 0.9289, 0.4304, 0.8834, 0.4306, 0.8834, 0.4306, 0.9289, 0.4304, 0.929, 0.4034, 0.8834, 0.4306, 0.929, 0.4034, 0.8834, 0.4044, 0.3949, 0.672, 0.3341, 0.6694, 0.3421, 0.6946, 0.6163, 0.9719, 0.6911, 0.9226, 0.6246, 0.9204, 0.6911, 0.9226, 0.6163, 0.9719, 0.6939, 0.9716, 0.5273, 0.9535, 0.5513, 0.9125, 0.5383, 0.9054, 0.5513, 0.9125, 0.5273, 0.9535, 0.5381, 0.9615, 0.5548, 0.9003, 0.6246, 0.9204, 0.6248, 0.904, 0.6246, 0.9204, 0.5548, 0.9003, 0.5513, 0.9125, 0.7024, 0.9218, 0.6939, 0.9716, 0.706, 0.9692, 0.6939, 0.9716, 0.7024, 0.9218, 0.6911, 0.9226, 0.6248, 0.904, 0.6911, 0.9226, 0.6903, 0.9086, 0.6911, 0.9226, 0.6248, 0.904, 0.6246, 0.9204, 0.9991, 0.1032, 0.8353, 0.1331, 0.9971, 0.1432, 0.8353, 0.1331, 0.9991, 0.1032, 0.8351, 0.1046, 0.8351, 0.1046, 0.6855, 0.1312, 0.8353, 0.1331, 0.6855, 0.1312, 0.8351, 0.1046, 0.6859, 0.1021, 0.6859, 0.1021, 0.5289, 0.1303, 0.6855, 0.1312, 0.5289, 0.1303, 0.6859, 0.1021, 0.5306, 0.09711, 0.5306, 0.09711, 0.3705, 0.1264, 0.5289, 0.1303, 0.3705, 0.1264, 0.5306, 0.09711, 0.371, 0.09595, 0.371, 0.09595, 0.2209, 0.1203, 0.3705, 0.1264, 0.2209, 0.1203, 0.371, 0.09595, 0.2502, 0.09208, 0.9863, 0.07486, 0.8349, 0.04487, 0.8339, 0.07358, 0.8349, 0.04487, 0.9863, 0.07486, 0.9829, 0.04386, 0.8339, 0.07358, 0.686, 0.04203, 0.6852, 0.07311, 0.686, 0.04203, 0.8339, 0.07358, 0.8349, 0.04487, 0.6852, 0.07311, 0.531, 0.03962, 0.5298, 0.06604, 0.531, 0.03962, 0.6852, 0.07311, 0.686, 0.04203, 0.5298, 0.06604, 0.3716, 0.03827, 0.3705, 0.06715, 0.3716, 0.03827, 0.5298, 0.06604, 0.531, 0.03962, 0.3705, 0.06715, 0.2331, 0.0387, 0.2575, 0.05812, 0.2331, 0.0387, 0.3705, 0.06715, 0.3716, 0.03827, 0.9991, 0.1032, 0.8339, 0.07358, 0.8351, 0.1046, 0.8339, 0.07358, 0.9991, 0.1032, 0.9863, 0.07486, 0.8351, 0.1046, 0.6852, 0.07311, 0.6859, 0.1021, 0.6852, 0.07311, 0.8351, 0.1046, 0.8339, 0.07358, 0.6859, 0.1021, 0.5298, 0.06604, 0.5306, 0.09711, 0.5298, 0.06604, 0.6859, 0.1021, 0.6852, 0.07311, 0.5306, 0.09711, 0.3705, 0.06715, 0.371, 0.09595, 0.3705, 0.06715, 0.5306, 0.09711, 0.5298, 0.06604, 0.371, 0.09595, 0.2575, 0.05812, 0.2502, 0.09208, 0.2575, 0.05812, 0.371, 0.09595, 0.3705, 0.06715, 0.214, 0.005424, 0.3716, 0.03827, 0.3722, 0.009827, 0.3716, 0.03827, 0.214, 0.005424, 0.2331, 0.0387, 0.3722, 0.009827, 0.531, 0.03962, 0.5307, 0.01373, 0.531, 0.03962, 0.3722, 0.009827, 0.3716, 0.03827, 0.5307, 0.01373, 0.686, 0.04203, 0.6854, 0.01585, 0.686, 0.04203, 0.5307, 0.01373, 0.531, 0.03962, 0.6854, 0.01585, 0.8349, 0.04487, 0.8352, 0.01547, 0.8349, 0.04487, 0.6854, 0.01585, 0.686, 0.04203, 0.8352, 0.01547, 0.9829, 0.04386, 0.9938, 0.01391, 0.9829, 0.04386, 0.8352, 0.01547, 0.8349, 0.04487, 0.9991, 0.1032, 0.8353, 0.1331, 0.9971, 0.1432, 0.8353, 0.1331, 0.9991, 0.1032, 0.8351, 0.1046, 0.8351, 0.1046, 0.6855, 0.1312, 0.8353, 0.1331, 0.6855, 0.1312, 0.8351, 0.1046, 0.6859, 0.1021, 0.6859, 0.1021, 0.5289, 0.1303, 0.6855, 0.1312, 0.5289, 0.1303, 0.6859, 0.1021, 0.5306, 0.09711, 0.5306, 0.09711, 0.3705, 0.1264, 0.5289, 0.1303, 0.3705, 0.1264, 0.5306, 0.09711, 0.371, 0.09595, 0.371, 0.09595, 0.2209, 0.1203, 0.3705, 0.1264, 0.2209, 0.1203, 0.371, 0.09595, 0.2502, 0.09208, 0.9866, 0.07487, 0.8349, 0.04487, 0.8339, 0.07358, 0.8349, 0.04487, 0.9866, 0.07487, 0.9829, 0.04386, 0.8339, 0.07358, 0.686, 0.04203, 0.6852, 0.07311, 0.686, 0.04203, 0.8339, 0.07358, 0.8349, 0.04487, 0.6852, 0.07311, 0.531, 0.03962, 0.5298, 0.06604, 0.531, 0.03962, 0.6852, 0.07311, 0.686, 0.04203, 0.5298, 0.06604, 0.3716, 0.03827, 0.3705, 0.06715, 0.3716, 0.03827, 0.5298, 0.06604, 0.531, 0.03962, 0.3705, 0.06715, 0.2331, 0.0387, 0.2575, 0.05812, 0.2331, 0.0387, 0.3705, 0.06715, 0.3716, 0.03827, 0.9991, 0.1032, 0.8339, 0.07358, 0.8351, 0.1046, 0.8339, 0.07358, 0.9991, 0.1032, 0.9866, 0.07487, 0.8351, 0.1046, 0.6852, 0.07311, 0.6859, 0.1021, 0.6852, 0.07311, 0.8351, 0.1046, 0.8339, 0.07358, 0.6859, 0.1021, 0.5298, 0.06604, 0.5306, 0.09711, 0.5298, 0.06604, 0.6859, 0.1021, 0.6852, 0.07311, 0.5306, 0.09711, 0.3705, 0.06715, 0.371, 0.09595, 0.3705, 0.06715, 0.5306, 0.09711, 0.5298, 0.06604, 0.371, 0.09595, 0.2575, 0.05812, 0.2502, 0.09208, 0.2575, 0.05812, 0.371, 0.09595, 0.3705, 0.06715, 0.214, 0.005424, 0.3716, 0.03827, 0.3722, 0.009827, 0.3716, 0.03827, 0.214, 0.005424, 0.2331, 0.0387, 0.3722, 0.009827, 0.531, 0.03962, 0.5307, 0.01373, 0.531, 0.03962, 0.3722, 0.009827, 0.3716, 0.03827, 0.5307, 0.01373, 0.686, 0.04203, 0.6854, 0.01585, 0.686, 0.04203, 0.5307, 0.01373, 0.531, 0.03962, 0.6854, 0.01585, 0.8349, 0.04487, 0.8352, 0.01547, 0.8349, 0.04487, 0.6854, 0.01585, 0.686, 0.04203, 0.8352, 0.01547, 0.9829, 0.04386, 0.9938, 0.01391, 0.9829, 0.04386, 0.8352, 0.01547, 0.8349, 0.04487, 0.9991, 0.1032, 0.8353, 0.1331, 0.9971, 0.1432, 0.8353, 0.1331, 0.9991, 0.1032, 0.8351, 0.1046, 0.8351, 0.1046, 0.6855, 0.1312, 0.8353, 0.1331, 0.6855, 0.1312, 0.8351, 0.1046, 0.6859, 0.1021, 0.6859, 0.1021, 0.5289, 0.1303, 0.6855, 0.1312, 0.5289, 0.1303, 0.6859, 0.1021, 0.5306, 0.09711, 0.5306, 0.09711, 0.3705, 0.1264, 0.5289, 0.1303, 0.3705, 0.1264, 0.5306, 0.09711, 0.371, 0.09595, 0.371, 0.09595, 0.2209, 0.1203, 0.3705, 0.1264, 0.2209, 0.1203, 0.371, 0.09595, 0.2502, 0.09208, 0.9866, 0.07487, 0.8349, 0.04487, 0.8339, 0.07358, 0.8349, 0.04487, 0.9866, 0.07487, 0.9829, 0.04386, 0.8339, 0.07358, 0.686, 0.04203, 0.6852, 0.07311, 0.686, 0.04203, 0.8339, 0.07358, 0.8349, 0.04487, 0.6852, 0.07311, 0.531, 0.03962, 0.5298, 0.06604, 0.531, 0.03962, 0.6852, 0.07311, 0.686, 0.04203, 0.5298, 0.06604, 0.3716, 0.03827, 0.3705, 0.06715, 0.3716, 0.03827, 0.5298, 0.06604, 0.531, 0.03962, 0.3705, 0.06715, 0.2331, 0.0387, 0.2575, 0.05812, 0.2331, 0.0387, 0.3705, 0.06715, 0.3716, 0.03827, 0.9991, 0.1032, 0.8339, 0.07358, 0.8351, 0.1046, 0.8339, 0.07358, 0.9991, 0.1032, 0.9866, 0.07487, 0.8351, 0.1046, 0.6852, 0.07311, 0.6859, 0.1021, 0.6852, 0.07311, 0.8351, 0.1046, 0.8339, 0.07358, 0.6859, 0.1021, 0.5298, 0.06604, 0.5306, 0.09711, 0.5298, 0.06604, 0.6859, 0.1021, 0.6852, 0.07311, 0.5306, 0.09711, 0.3705, 0.06715, 0.371, 0.09595, 0.3705, 0.06715, 0.5306, 0.09711, 0.5298, 0.06604, 0.371, 0.09595, 0.2575, 0.05812, 0.2502, 0.09208, 0.2575, 0.05812, 0.371, 0.09595, 0.3705, 0.06715, 0.214, 0.005424, 0.3716, 0.03827, 0.3722, 0.009827, 0.3716, 0.03827, 0.214, 0.005424, 0.2331, 0.0387, 0.3722, 0.009827, 0.531, 0.03962, 0.5307, 0.01373, 0.531, 0.03962, 0.3722, 0.009827, 0.3716, 0.03827, 0.5307, 0.01373, 0.686, 0.04203, 0.6854, 0.01585, 0.686, 0.04203, 0.5307, 0.01373, 0.531, 0.03962, 0.6854, 0.01585, 0.8349, 0.04487, 0.8352, 0.01547, 0.8349, 0.04487, 0.6854, 0.01585, 0.686, 0.04203, 0.8352, 0.01547, 0.9829, 0.04386, 0.9938, 0.01391, 0.9829, 0.04386, 0.8352, 0.01547, 0.8349, 0.04487])
me_v_crylink_decompiled.use_remesh_preserve_volume = False
me_v_crylink_decompiled.use_remesh_preserve_attributes = False
me_v_crylink_decompiled.use_mirror_vertex_groups = False
me_v_crylink_decompiled.update()
me_plane = bpy.data.meshes.new('Plane')
me_plane.from_pydata([(4.478e-08, -1.414, 2.384e-07), (1.414, 2.634e-09, -1.11e-16), (-2.134e-07, 1.414, -2.384e-07), (-1.414, -5.084e-07, 5.684e-14)], [], [(0, 3, 2, 1)])
_uv = me_plane.uv_layers.new(name='UVTex')
_uv.uv.foreach_set('vector', [1.0, 1.0, 1.49e-07, 1.0, 0.0, 0.0, 1.0, 0.0])
me_plane.use_remesh_preserve_volume = False
me_plane.use_remesh_preserve_attributes = False
me_plane.use_mirror_vertex_groups = False
me_plane.update()
arm_armature = bpy.data.armatures.new('Armature')  # bones are not reproduced

# ---- objects
ob_armature = bpy.data.objects.new('Armature', arm_armature)
ob_v_crylink_decompiled = bpy.data.objects.new('v_crylink_decompiled', me_v_crylink_decompiled)
ob_plane = bpy.data.objects.new('Plane', me_plane)
ob_camera = bpy.data.objects.new('Camera', cam_camera)

# ---- transforms, parenting, visibility, modifiers, constraints
ob_armature.location = (0.0, 0.0, 0.0)
ob_armature.lock_rotations_4d = False
ob_armature.empty_display_type = 'ARROWS'
ob_armature.show_in_front = True
ob_armature.lineart.crease_threshold = 0.0
ob_v_crylink_decompiled.location = (2.553, -9.978, -19.78)
ob_v_crylink_decompiled.lock_rotations_4d = False
ob_v_crylink_decompiled.empty_display_type = 'ARROWS'
ob_v_crylink_decompiled.lineart.crease_threshold = 0.0
_vg = ob_v_crylink_decompiled.vertex_groups.new(name='weapon')
_vg.add([0, 1, 2, 3, 4, 5, 6, 7, 8, 9, 10, 11, 12, 13, 14, 15, 16, 17, 18, 19, 20, 21, 22, 23, 24, 25, 26, 27, 28, 29, 30, 31, 32, 33, 34, 35, 36, 37, 38, 39, 40, 41, 42, 43, 44, 45, 46, 47, 48, 49, 50, 51, 52, 53, 54, 55, 56, 57, 58, 59, 60, 61, 62, 63, 64, 65, 66, 67, 68, 69, 70, 71, 72, 73, 74, 75, 76, 77, 78, 79, 80, 81, 82, 83, 84, 85, 86, 87, 88, 89, 90, 91, 92, 93, 94, 95, 96, 97, 98, 99, 100, 101, 102, 103, 104, 105, 106, 107, 108, 109, 110, 111, 112, 113, 114, 115, 116, 117, 118, 119, 120, 121, 122, 123, 124, 125, 126, 127, 128, 129, 130, 131, 132, 133, 134, 135, 136, 137, 138, 139, 140, 141, 142, 143, 144, 145, 146, 147, 148, 149, 150, 151, 152, 153, 154, 155, 156, 157, 158, 159, 160, 161, 162, 163, 164, 165, 166, 167, 168, 169, 170, 171, 172, 173, 174, 175, 176, 177, 178, 179, 180, 181, 182, 183, 184, 185, 186, 187, 188, 189, 190, 191, 192, 193, 194, 195, 196, 197, 198, 199, 200, 201, 202, 203, 204, 205, 206, 207, 208, 209, 210, 211, 212, 213, 214, 215, 216, 217, 218, 219, 220, 221, 222, 223, 224, 225, 226, 227, 228, 229, 230, 231, 232, 233, 234, 235, 236, 237, 238, 239, 240, 241, 242, 243, 244, 245, 246, 247, 248, 249, 250, 251, 252, 253, 254, 255, 256, 257, 258, 259, 260, 261, 262, 263, 264, 265, 266, 267, 268, 269, 270, 271, 272, 273, 274, 275, 276, 277, 278, 279, 280, 281, 282, 283, 284, 285, 286, 287, 288, 289, 290, 291, 292, 293, 294, 295, 296, 297, 298, 299, 300, 301, 302, 303, 304, 305, 306, 307, 308, 309, 310, 311, 312, 313, 314, 315, 316, 317, 318, 319, 320, 321, 322, 323, 324, 325, 326, 327, 328, 329, 330, 331, 332, 333, 334, 335, 336, 337, 338, 339, 340, 341, 342, 343, 344, 345, 346, 347, 348, 349, 350, 351, 352, 353, 354, 355, 356, 357, 358, 359, 360, 361, 362, 363, 364, 365, 366, 367, 368, 369, 370, 371, 372, 373, 374, 375, 376, 377, 378, 379, 380, 381, 382, 383, 384, 385, 386, 387, 388, 389, 390, 391, 392, 393, 394, 395, 396, 397, 398, 399, 400, 401, 402, 403, 404, 405, 406, 407, 408, 409, 410, 411, 412, 413, 414, 415, 416, 417, 418, 419, 420, 421, 422, 423, 424, 425, 426, 427, 428, 429, 430, 431, 432, 433, 434, 435, 436, 437, 438, 439, 440, 441, 442, 443, 444, 445, 446, 447, 448, 449, 450, 451, 452, 453, 454, 455, 456, 457, 458, 459, 460, 461, 462, 463, 464, 465, 466, 467, 468, 469, 470, 471, 472, 473, 474, 475, 476, 477, 478, 479, 480, 481, 482, 483, 484, 485, 486, 487, 488, 489, 490, 491, 492, 493, 494, 495, 496, 497, 498, 499, 500, 501, 502, 503, 504, 505, 506, 507, 508, 509, 510, 511, 512, 513, 514, 515, 516, 517, 518, 519, 520, 521, 522, 523, 524, 525, 526, 527, 528, 529, 530, 531, 532, 533, 534, 535, 536, 537, 538, 539, 540, 541, 542, 543, 544, 545, 546, 547, 548, 549, 550, 551, 552, 553, 554, 555, 556, 557, 558, 559, 560, 561, 562, 563, 564, 565, 566, 567, 568, 569, 570, 571, 572, 573, 574, 575, 576, 577, 578, 579, 580, 581, 582, 583, 584, 585, 586, 587, 588, 589, 590, 591, 592, 593, 594, 595, 596, 597, 598, 599, 600, 601, 602, 603, 604, 605, 606, 607, 608, 609, 610, 611, 612, 613, 614, 615, 616, 617, 618, 619, 620, 621, 622, 623, 624, 625, 626, 627, 628, 629, 630, 631, 632, 633, 634, 635, 636, 637, 638, 639, 640, 641, 642, 643, 644, 645, 646, 647, 648, 649, 650, 651, 652, 653, 654, 655, 656, 657, 658, 659, 660, 661, 662, 663, 664, 665, 666, 667, 668, 669, 670, 671, 672, 673, 674, 675, 676, 677, 678, 679, 680, 681, 682, 683, 684, 685, 686, 687, 688, 689, 690, 691, 692, 693, 694, 695, 696, 697, 698, 699, 700, 701, 702, 703, 704, 705, 706, 707, 708, 709, 710, 711, 712, 713, 714, 715, 716, 717, 718, 719, 720, 721, 722, 723, 724, 725, 726, 727, 728, 729, 730, 731, 732, 733, 734, 735, 736, 737, 738, 739, 740, 741, 742, 743, 744, 745, 746, 747, 748, 749, 750, 751, 752, 753, 754, 755, 756, 757, 758, 759, 760, 761, 762, 763, 764, 765, 766, 767, 768, 769, 770, 771, 772, 773, 774, 775, 776, 777, 778, 779, 780, 781, 782, 783, 784, 785, 786, 787, 788, 789, 790, 791, 792, 793, 794, 795, 796, 797, 798, 799, 800, 801, 802, 803, 804, 805, 806, 807, 808, 809, 810, 811, 812, 813, 814, 815, 816, 817, 818, 819, 820, 821, 822, 823, 824, 825, 826, 827, 828, 829, 830, 831, 832, 833, 834, 835, 836, 837, 838, 839, 840, 841, 842, 843, 844, 845, 846, 847, 848, 849, 850, 851, 852, 853, 854, 855, 856, 857, 858, 859, 860, 861, 862, 863, 864, 865, 866, 867, 868, 869, 870, 871, 872, 873, 874, 875, 876, 877, 878, 879, 880, 881, 882, 883, 884, 885, 886, 887, 888, 889, 890, 891, 892, 893, 894, 895, 896, 897, 898, 899, 900, 901, 902, 903, 904, 905, 906, 907, 908, 909, 910, 911, 912, 913, 914, 915, 916, 917, 918, 919, 920, 921, 922, 923, 924, 925, 926, 927, 928, 929, 930, 931, 932, 933, 934, 935, 936, 937, 938, 939, 940, 941, 942, 943, 944, 945, 946, 947, 948, 949, 950, 951, 952, 953, 954, 955, 956, 957, 958, 959, 960, 961, 962, 963, 964, 965, 966, 967, 968, 969, 970, 971, 972, 973, 974, 975, 976, 977, 978, 979, 980, 981, 982, 983, 984, 985, 986, 987, 988, 989, 990, 991, 992, 993, 994, 995, 996, 997, 998, 999, 1000, 1001, 1002, 1003, 1004, 1005, 1006, 1007, 1008, 1009, 1010, 1011, 1012, 1013, 1014, 1015, 1016, 1017, 1018, 1019, 1020, 1021, 1022, 1023, 1024, 1025, 1026, 1027, 1028, 1029, 1030, 1031, 1032, 1033, 1034, 1035, 1036, 1037, 1038, 1039, 1040, 1041, 1042, 1043, 1044, 1045, 1046, 1047, 1048, 1049, 1050, 1051, 1052, 1053, 1054, 1055, 1056, 1057, 1058, 1059, 1060, 1061, 1062, 1063, 1064, 1065, 1066, 1067, 1068, 1069, 1070, 1071, 1072, 1073, 1074, 1075, 1076, 1077, 1078, 1079, 1080, 1081, 1082, 1083, 1084, 1085, 1086, 1087, 1088, 1089, 1090, 1091, 1092, 1093, 1094, 1095, 1096, 1097, 1098, 1099, 1100, 1101, 1102, 1103, 1104, 1105, 1106, 1107, 1108, 1109, 1110, 1111, 1112, 1113, 1114, 1115, 1116, 1117, 1118, 1119, 1120, 1121, 1122, 1123, 1124, 1125, 1126, 1127, 1128, 1129, 1130, 1131, 1132, 1133, 1134, 1135, 1136, 1137, 1138, 1139, 1140, 1141, 1142, 1143, 1144, 1145, 1146, 1147, 1148, 1149, 1150, 1151, 1152, 1153, 1154, 1155, 1156, 1157, 1158, 1159, 1160, 1161, 1162, 1163, 1164, 1165, 1166], 1.0, 'REPLACE')
_m = ob_v_crylink_decompiled.modifiers.new('Armature', 'ARMATURE')
_m.object = ob_armature
_m.use_deform_preserve_volume = True
ob_plane.location = (0.0, 0.0, 0.0)
ob_plane.lock_rotations_4d = False
ob_plane.empty_display_type = 'ARROWS'
ob_plane.lineart.crease_threshold = 0.0
_vg = ob_plane.vertex_groups.new(name='origin')
_vg.add([0, 1, 2, 3], 1.0, 'REPLACE')
_m = ob_plane.modifiers.new('Armature', 'ARMATURE')
_m.object = ob_armature
_m.use_deform_preserve_volume = True
ob_camera.location = (0.0, 0.0, 0.0)
ob_camera.rotation_euler = (1.571, -0.0, -1.571)
ob_camera.lock_rotations_4d = False
ob_camera.empty_display_type = 'ARROWS'
ob_camera.lineart.crease_threshold = 0.0

# ---- collection membership
col_collection_1.objects.link(ob_armature)
col_collection_1.objects.link(ob_v_crylink_decompiled)
col_collection_1.objects.link(ob_plane)
col_collection_1.objects.link(ob_camera)

# ---- scene / render settings (as saved in the file)
scene.camera = ob_camera
scene.frame_start = 1; scene.frame_end = 200; scene.frame_set(2)
scene.render.engine = 'BLENDER_EEVEE_NEXT'
scene.render.image_settings.file_format = 'JPEG'
scene.render.image_settings.color_mode = 'RGB'
scene.render.image_settings.compression = 90
scene.render.resolution_x = 800
scene.render.resolution_y = 600
scene.render.pixel_aspect_x = 100.0
scene.render.pixel_aspect_y = 100.0
scene.render.fps = 20
scene.render.dither_intensity = 0.0
scene.render.use_compositing = False
scene.render.use_sequencer = False
scene.render.bake_margin = 2
scene.render.bake_bias = 0.0
scene.render.use_stamp_time = False
scene.render.use_stamp_date = False
scene.render.use_stamp_frame = False
scene.render.use_stamp_camera = False
scene.render.use_stamp_scene = False
scene.render.use_stamp_filename = False
scene.render.use_stamp_render_time = False
scene.render.stamp_font_size = 0
scene.cycles.use_denoising = False
scene.cycles.samples = 10
scene.cycles.sampling_pattern = 'TABULATED_SOBOL'
scene.cycles.light_sampling_threshold = 0.0
scene.cycles.use_adaptive_sampling = False
scene.cycles.use_light_tree = False
scene.cycles.blur_glossy = 0.0
scene.cycles.volume_bounces = 1
scene.cycles.pixel_filter_type = 'GAUSSIAN'
scene.cycles.sample_clamp_indirect = 0.0
scene.view_settings.view_transform = 'Raw'
bpy.context.view_layer.update()
